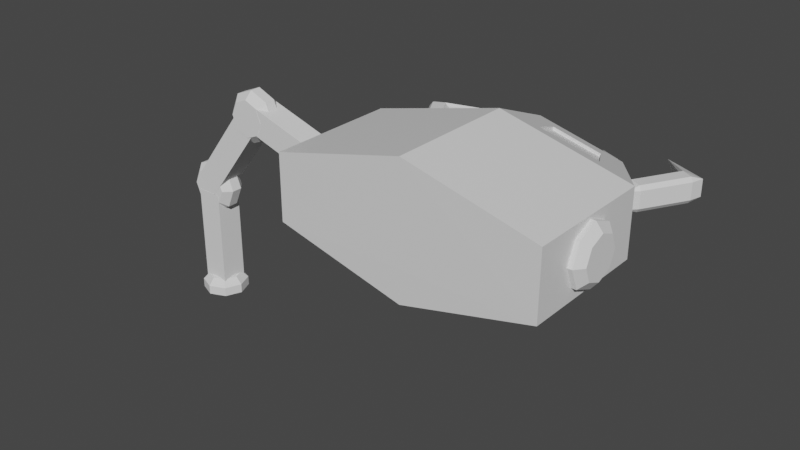# Source: Centipede.blend  (saved by Blender 2.80.75; exported with 4.5.12 LTS)
import bpy
from mathutils import Matrix  # noqa: F401  (used for matrix-valued properties, if any)

bpy.ops.wm.read_factory_settings(use_empty=True)
scene = bpy.context.scene
scene.name = 'Scene'

# ---- collections
col_complete = bpy.data.collections.new('Complete'); scene.collection.children.link(col_complete)
col_test = bpy.data.collections.new('Test'); scene.collection.children.link(col_test)

# ---- materials (node trees are filled in below, after node groups)
mat_material_004 = bpy.data.materials.new('Material.004')
mat_material_004.alpha_threshold = 0.0
mat_material_004.use_transparent_shadow = False
mat_material_004.line_color = (0.0, 0.0, 0.0, 1.0)
mat_material_005 = bpy.data.materials.new('Material.005')
mat_material_005.alpha_threshold = 0.0
mat_material_005.use_transparent_shadow = False
mat_material_005.line_color = (0.0, 0.0, 0.0, 1.0)
mat_material_010 = bpy.data.materials.new('Material.010')
mat_material_010.alpha_threshold = 0.0
mat_material_010.use_transparent_shadow = False
mat_material_010.line_color = (0.0, 0.0, 0.0, 1.0)
mat_material_011 = bpy.data.materials.new('Material.011')
mat_material_011.alpha_threshold = 0.0
mat_material_011.use_transparent_shadow = False
mat_material_011.line_color = (0.0, 0.0, 0.0, 1.0)
mat_material_007 = bpy.data.materials.new('Material.007')
mat_material_007.alpha_threshold = 0.0
mat_material_007.use_transparent_shadow = False
mat_material_007.line_color = (0.0, 0.0, 0.0, 1.0)
mat_material_006 = bpy.data.materials.new('Material.006')
mat_material_006.alpha_threshold = 0.0
mat_material_006.use_transparent_shadow = False
mat_material_006.line_color = (0.0, 0.0, 0.0, 1.0)
mat_material_008 = bpy.data.materials.new('Material.008')
mat_material_008.alpha_threshold = 0.0
mat_material_008.use_transparent_shadow = False
mat_material_008.line_color = (0.0, 0.0, 0.0, 1.0)
mat_material_009 = bpy.data.materials.new('Material.009')
mat_material_009.alpha_threshold = 0.0
mat_material_009.use_transparent_shadow = False
mat_material_009.line_color = (0.0, 0.0, 0.0, 1.0)
mat_material_015 = bpy.data.materials.new('Material.015')
mat_material_015.alpha_threshold = 0.0
mat_material_015.use_transparent_shadow = False
mat_material_015.line_color = (0.0, 0.0, 0.0, 1.0)
mat_material_014 = bpy.data.materials.new('Material.014')
mat_material_014.alpha_threshold = 0.0
mat_material_014.use_transparent_shadow = False
mat_material_014.line_color = (0.0, 0.0, 0.0, 1.0)

# ---- material node trees
mat_material_004.use_nodes = True; mat_material_004.node_tree.nodes.clear()
_N = mat_material_004.node_tree.nodes; _L = mat_material_004.node_tree.links
n0 = _N.new('ShaderNodeOutputMaterial'); n0.name = 'Material Output'; n0.location = (300, 300)
n1 = _N.new('ShaderNodeBsdfPrincipled'); n1.name = 'Principled BSDF'; n1.location = (10, 300)
n1.distribution = 'GGX'
n1.subsurface_method = 'BURLEY'
n1.inputs[2].default_value = 0.4
n1.inputs[3].default_value = 1.45
n1.inputs[27].default_value = (0.0, 0.0, 0.0, 1.0)
n1.inputs[28].default_value = 1.0
_L.new(n1.outputs[0], n0.inputs[0])
n0.is_active_output = True
mat_material_005.use_nodes = True; mat_material_005.node_tree.nodes.clear()
_N = mat_material_005.node_tree.nodes; _L = mat_material_005.node_tree.links
n0 = _N.new('ShaderNodeOutputMaterial'); n0.name = 'Material Output'; n0.location = (300, 300)
n1 = _N.new('ShaderNodeBsdfPrincipled'); n1.name = 'Principled BSDF'; n1.location = (10, 300)
n1.distribution = 'GGX'
n1.subsurface_method = 'BURLEY'
n1.inputs[2].default_value = 0.4
n1.inputs[3].default_value = 1.45
n1.inputs[27].default_value = (0.0, 0.0, 0.0, 1.0)
n1.inputs[28].default_value = 1.0
_L.new(n1.outputs[0], n0.inputs[0])
n0.is_active_output = True
mat_material_010.use_nodes = True; mat_material_010.node_tree.nodes.clear()
_N = mat_material_010.node_tree.nodes; _L = mat_material_010.node_tree.links
n0 = _N.new('ShaderNodeOutputMaterial'); n0.name = 'Material Output'; n0.location = (300, 300)
n1 = _N.new('ShaderNodeBsdfPrincipled'); n1.name = 'Principled BSDF'; n1.location = (10, 300)
n1.distribution = 'GGX'
n1.subsurface_method = 'BURLEY'
n1.inputs[2].default_value = 0.4
n1.inputs[3].default_value = 1.45
n1.inputs[27].default_value = (0.0, 0.0, 0.0, 1.0)
n1.inputs[28].default_value = 1.0
_L.new(n1.outputs[0], n0.inputs[0])
n0.is_active_output = True
mat_material_011.use_nodes = True; mat_material_011.node_tree.nodes.clear()
_N = mat_material_011.node_tree.nodes; _L = mat_material_011.node_tree.links
n0 = _N.new('ShaderNodeOutputMaterial'); n0.name = 'Material Output'; n0.location = (300, 300)
n1 = _N.new('ShaderNodeBsdfPrincipled'); n1.name = 'Principled BSDF'; n1.location = (10, 300)
n1.distribution = 'GGX'
n1.subsurface_method = 'BURLEY'
n1.inputs[2].default_value = 0.4
n1.inputs[3].default_value = 1.45
n1.inputs[27].default_value = (0.0, 0.0, 0.0, 1.0)
n1.inputs[28].default_value = 1.0
_L.new(n1.outputs[0], n0.inputs[0])
n0.is_active_output = True
mat_material_007.use_nodes = True; mat_material_007.node_tree.nodes.clear()
_N = mat_material_007.node_tree.nodes; _L = mat_material_007.node_tree.links
n0 = _N.new('ShaderNodeOutputMaterial'); n0.name = 'Material Output'; n0.location = (300, 300)
n1 = _N.new('ShaderNodeBsdfPrincipled'); n1.name = 'Principled BSDF'; n1.location = (10, 300)
n1.distribution = 'GGX'
n1.subsurface_method = 'BURLEY'
n1.inputs[2].default_value = 0.4
n1.inputs[3].default_value = 1.45
n1.inputs[27].default_value = (0.0, 0.0, 0.0, 1.0)
n1.inputs[28].default_value = 1.0
_L.new(n1.outputs[0], n0.inputs[0])
n0.is_active_output = True
mat_material_006.use_nodes = True; mat_material_006.node_tree.nodes.clear()
_N = mat_material_006.node_tree.nodes; _L = mat_material_006.node_tree.links
n0 = _N.new('ShaderNodeOutputMaterial'); n0.name = 'Material Output'; n0.location = (300, 300)
n1 = _N.new('ShaderNodeBsdfPrincipled'); n1.name = 'Principled BSDF'; n1.location = (10, 300)
n1.distribution = 'GGX'
n1.subsurface_method = 'BURLEY'
n1.inputs[2].default_value = 0.4
n1.inputs[3].default_value = 1.45
n1.inputs[27].default_value = (0.0, 0.0, 0.0, 1.0)
n1.inputs[28].default_value = 1.0
_L.new(n1.outputs[0], n0.inputs[0])
n0.is_active_output = True
mat_material_008.use_nodes = True; mat_material_008.node_tree.nodes.clear()
_N = mat_material_008.node_tree.nodes; _L = mat_material_008.node_tree.links
n0 = _N.new('ShaderNodeOutputMaterial'); n0.name = 'Material Output'; n0.location = (300, 300)
n1 = _N.new('ShaderNodeBsdfPrincipled'); n1.name = 'Principled BSDF'; n1.location = (10, 300)
n1.distribution = 'GGX'
n1.subsurface_method = 'BURLEY'
n1.inputs[2].default_value = 0.4
n1.inputs[3].default_value = 1.45
n1.inputs[27].default_value = (0.0, 0.0, 0.0, 1.0)
n1.inputs[28].default_value = 1.0
_L.new(n1.outputs[0], n0.inputs[0])
n0.is_active_output = True
mat_material_009.use_nodes = True; mat_material_009.node_tree.nodes.clear()
_N = mat_material_009.node_tree.nodes; _L = mat_material_009.node_tree.links
n0 = _N.new('ShaderNodeOutputMaterial'); n0.name = 'Material Output'; n0.location = (300, 300)
n1 = _N.new('ShaderNodeBsdfPrincipled'); n1.name = 'Principled BSDF'; n1.location = (10, 300)
n1.distribution = 'GGX'
n1.subsurface_method = 'BURLEY'
n1.inputs[2].default_value = 0.4
n1.inputs[3].default_value = 1.45
n1.inputs[27].default_value = (0.0, 0.0, 0.0, 1.0)
n1.inputs[28].default_value = 1.0
_L.new(n1.outputs[0], n0.inputs[0])
n0.is_active_output = True
mat_material_015.use_nodes = True; mat_material_015.node_tree.nodes.clear()
_N = mat_material_015.node_tree.nodes; _L = mat_material_015.node_tree.links
n0 = _N.new('ShaderNodeOutputMaterial'); n0.name = 'Material Output'; n0.location = (300, 300)
n1 = _N.new('ShaderNodeBsdfPrincipled'); n1.name = 'Principled BSDF'; n1.location = (10, 300)
n1.distribution = 'GGX'
n1.subsurface_method = 'BURLEY'
n1.inputs[2].default_value = 0.4
n1.inputs[3].default_value = 1.45
n1.inputs[27].default_value = (0.0, 0.0, 0.0, 1.0)
n1.inputs[28].default_value = 1.0
_L.new(n1.outputs[0], n0.inputs[0])
n0.is_active_output = True
mat_material_014.use_nodes = True; mat_material_014.node_tree.nodes.clear()
_N = mat_material_014.node_tree.nodes; _L = mat_material_014.node_tree.links
n0 = _N.new('ShaderNodeOutputMaterial'); n0.name = 'Material Output'; n0.location = (300, 300)
n1 = _N.new('ShaderNodeBsdfPrincipled'); n1.name = 'Principled BSDF'; n1.location = (10, 300)
n1.distribution = 'GGX'
n1.subsurface_method = 'BURLEY'
n1.inputs[2].default_value = 0.4
n1.inputs[3].default_value = 1.45
n1.inputs[27].default_value = (0.0, 0.0, 0.0, 1.0)
n1.inputs[28].default_value = 1.0
_L.new(n1.outputs[0], n0.inputs[0])
n0.is_active_output = True

# ---- world
world_world = bpy.data.worlds.new('World'); scene.world = world_world
world_world.use_nodes = True; world_world.node_tree.nodes.clear()
_N = world_world.node_tree.nodes; _L = world_world.node_tree.links
n0 = _N.new('ShaderNodeOutputWorld'); n0.name = 'World Output'; n0.location = (300, 300)
n1 = _N.new('ShaderNodeBackground'); n1.name = 'Background'; n1.location = (10, 300)
n1.inputs[0].default_value = (0.05088, 0.05088, 0.05088, 1.0)
_L.new(n1.outputs[0], n0.inputs[0])
n0.is_active_output = True
world_world.color = (0.05088, 0.05088, 0.05088)
world_world.use_sun_shadow = False
world_world.sun_shadow_jitter_overblur = 0.0

# ---- meshes
me_cone_002 = bpy.data.meshes.new('Cone.002')
me_cone_002.from_pydata([(0.0, 1.0, 0.2), (0.7071, 0.7071, 0.2), (1.0, -4.371e-08, 0.2), (0.7071, -0.7071, 0.2), (-8.742e-08, -1.0, 0.2), (-0.7071, -0.7071, 0.2), (-1.0, 1.192e-08, 0.2), (-0.7071, 0.7071, 0.2), (-8.521e-08, 0.7113, 0.5), (0.503, 0.503, 0.5), (0.7113, -2.263e-07, 0.5), (0.503, -0.503, 0.5), (-1.474e-07, -0.7113, 0.5), (-0.503, -0.503, 0.5), (-0.7113, -1.868e-07, 0.5), (-0.503, 0.503, 0.5), (5.96e-08, 1.0, -0.2), (0.7071, 0.7071, -0.2), (1.0, -4.371e-08, -0.2), (0.7071, -0.7071, -0.2), (-2.782e-08, -1.0, -0.2), (-0.7071, -0.7071, -0.2), (-1.0, 1.192e-08, -0.2), (-0.7071, 0.7071, -0.2), (-8.521e-08, 0.7113, -0.5), (0.503, 0.503, -0.5), (0.7113, -2.263e-07, -0.5), (0.503, -0.503, -0.5), (-1.474e-07, -0.7113, -0.5), (-0.503, -0.503, -0.5), (-0.7113, -1.868e-07, -0.5), (-0.503, 0.503, -0.5)], [], [(3, 11, 12, 4), (18, 26, 25, 17), (2, 10, 11, 3), (1, 9, 10, 2), (7, 15, 8, 0), (6, 14, 15, 7), (5, 13, 14, 6), (0, 8, 9, 1), (4, 12, 13, 5), (6, 22, 21, 5), (4, 20, 19, 3), (2, 18, 17, 1), (7, 23, 22, 6), (5, 21, 20, 4), (3, 19, 18, 2), (1, 17, 16, 0), (0, 16, 23, 7), (24, 25, 26, 27, 28, 29, 30, 31), (20, 28, 27, 19), (22, 30, 29, 21), (16, 24, 31, 23), (17, 25, 24, 16), (19, 27, 26, 18), (21, 29, 28, 20), (23, 31, 30, 22), (8, 15, 14, 13, 12, 11, 10, 9)])
_uv = me_cone_002.uv_layers.new(name='UVMap')
_uv.uv.foreach_set('vector', [0.4197, 0.08029, 0.4197, 0.08029, 0.25, 0.01, 0.25, 0.01, 0.99, 0.25, 0.9197, 0.4197, 0.4197, 0.4197, 0.49, 0.25, 0.49, 0.25, 0.49, 0.25, 0.4197, 0.08029, 0.4197, 0.08029, 0.4197, 0.4197, 0.4197, 0.4197, 0.49, 0.25, 0.49, 0.25, 0.08029, 0.4197, 0.08029, 0.4197, 0.25, 0.49, 0.25, 0.49, 0.01, 0.25, 0.01, 0.25, 0.08029, 0.4197, 0.08029, 0.4197, 0.08029, 0.08029, 0.08029, 0.08029, 0.01, 0.25, 0.01, 0.25, 0.25, 0.49, 0.25, 0.49, 0.4197, 0.4197, 0.4197, 0.4197, 0.25, 0.01, 0.25, 0.01, 0.08029, 0.08029, 0.08029, 0.08029, 0.01, 0.25, 0.01, 0.25, 0.08029, 0.08029, 0.08029, 0.08029, 0.25, 0.01, 0.25, 0.01, 0.4197, 0.08029, 0.4197, 0.08029, 0.49, 0.25, 0.49, 0.25, 0.4197, 0.4197, 0.4197, 0.4197, 0.08029, 0.4197, 0.08029, 0.4197, 0.01, 0.25, 0.01, 0.25, 0.08029, 0.08029, 0.08029, 0.08029, 0.25, 0.01, 0.25, 0.01, 0.4197, 0.08029, 0.4197, 0.08029, 0.49, 0.25, 0.49, 0.25, 0.4197, 0.4197, 0.4197, 0.4197, 0.25, 0.49, 0.25, 0.49, 0.25, 0.49, 0.25, 0.49, 0.08029, 0.4197, 0.08029, 0.4197, 0.75, 0.49, 0.9197, 0.4197, 0.99, 0.25, 0.9197, 0.08029, 0.75, 0.01, 0.5803, 0.08029, 0.51, 0.25, 0.5803, 0.4197, 0.75, 0.01, 0.9197, 0.08029, 0.4197, 0.08029, 0.25, 0.01, 0.51, 0.25, 0.5803, 0.08029, 0.08029, 0.08029, 0.01, 0.25, 0.75, 0.49, 0.5803, 0.4197, 0.08029, 0.4197, 0.25, 0.49, 0.9197, 0.4197, 0.75, 0.49, 0.25, 0.49, 0.4197, 0.4197, 0.9197, 0.08029, 0.99, 0.25, 0.49, 0.25, 0.4197, 0.08029, 0.5803, 0.08029, 0.75, 0.01, 0.25, 0.01, 0.08029, 0.08029, 0.5803, 0.4197, 0.51, 0.25, 0.01, 0.25, 0.08029, 0.4197, 0.25, 0.49, 0.08029, 0.4197, 0.01, 0.25, 0.08029, 0.08029, 0.25, 0.01, 0.4197, 0.08029, 0.49, 0.25, 0.4197, 0.4197])
me_cone_002.use_remesh_preserve_volume = False
me_cone_002.use_remesh_preserve_attributes = False
me_cone_002.use_mirror_vertex_groups = False
me_cone_002.update()
me_cube_004 = bpy.data.meshes.new('Cube.004')
me_cube_004.from_pydata([(-1.0, -1.0, -1.0), (-1.0, -1.0, 1.0), (-1.0, 1.0, -1.0), (-1.0, 1.0, 1.0), (1.0, -1.0, -1.0), (1.0, -1.0, 1.0), (1.0, 1.0, -1.0), (1.0, 1.0, 1.0)], [], [(0, 1, 3, 2), (2, 3, 7, 6), (6, 7, 5, 4), (4, 5, 1, 0), (2, 6, 4, 0), (7, 3, 1, 5)])
_uv = me_cube_004.uv_layers.new(name='UVMap')
_uv.uv.foreach_set('vector', [0.375, 0.0, 0.625, 0.0, 0.625, 0.25, 0.375, 0.25, 0.375, 0.25, 0.625, 0.25, 0.625, 0.5, 0.375, 0.5, 0.375, 0.5, 0.625, 0.5, 0.625, 0.75, 0.375, 0.75, 0.375, 0.75, 0.625, 0.75, 0.625, 1.0, 0.375, 1.0, 0.125, 0.5, 0.375, 0.5, 0.375, 0.75, 0.125, 0.75, 0.625, 0.5, 0.875, 0.5, 0.875, 0.75, 0.625, 0.75])
me_cube_004.use_remesh_preserve_volume = False
me_cube_004.use_remesh_preserve_attributes = False
me_cube_004.use_mirror_vertex_groups = False
me_cube_004.update()
me_cube_005 = bpy.data.meshes.new('Cube.005')
me_cube_005.from_pydata([(0.0, 1.0, 1.0), (0.0, -1.0, 1.0), (0.0, 1.0, 1.0), (0.0, -1.0, 1.0), (0.0, 1.0, -1.0), (0.0, -1.0, -1.0), (2.0, -1.0, -0.5), (2.0, 1.0, -0.5), (-2.0, -0.9996, -0.5), (-2.0, 1.0, -0.5), (-2.0, -0.9996, 0.5), (-2.0, 0.9996, 0.5), (2.0, -1.0, 0.5), (2.0, 1.009, 0.5)], [], [(0, 1, 12, 13), (8, 9, 4, 5), (4, 7, 6, 5), (9, 8, 10, 11), (3, 2, 11, 10), (1, 0, 2, 3), (13, 7, 4, 9, 11, 2, 0), (1, 3, 10, 8, 5, 6, 12), (7, 13, 12, 6)])
me_cube_005.polygons.foreach_set('material_index', [0, 1, 1, 1, 0, 0, 0, 0, 1])
_uv = me_cube_005.uv_layers.new(name='UVMap')
_uv.uv.foreach_set('vector', [0.0, 0.0, 0.0, 0.0, 0.0, 0.0, 0.0, 0.0, 0.375, 0.75, 0.375, 0.5, 0.625, 0.25, 0.625, 0.0, 0.375, 0.25, 0.0, 0.0, 0.0, 0.0, 0.375, 0.0, 0.375, 0.5, 0.375, 0.75, 0.375, 0.75, 0.375, 0.5, 0.0, 0.0, 0.0, 0.0, 0.375, 0.5, 0.375, 0.75, 0.0, 0.0, 0.0, 0.0, 0.0, 0.0, 0.0, 0.0, 0.0, 0.0, 0.0, 0.0, 0.375, 0.25, 0.375, 0.5, 0.375, 0.5, 0.0, 0.0, 0.0, 0.0, 0.0, 0.0, 0.0, 0.0, 0.375, 0.75, 0.375, 0.75, 0.375, 0.0, 0.0, 0.0, 0.0, 0.0, 0.0, 0.0, 0.0, 0.0, 0.0, 0.0, 0.0, 0.0])
me_cube_005.materials.append(mat_material_004)
me_cube_005.materials.append(mat_material_005)
me_cube_005.use_remesh_preserve_volume = False
me_cube_005.use_remesh_preserve_attributes = False
me_cube_005.use_mirror_vertex_groups = False
me_cube_005.update()
me_cone_003 = bpy.data.meshes.new('Cone.003')
me_cone_003.from_pydata([(-1.524e-06, 1.0, 0.1999), (0.7073, 0.7071, 0.2078), (1.0, -4.371e-08, 0.211), (0.7073, -0.7071, 0.2078), (-1.611e-06, -1.0, 0.1999), (-0.7073, -0.7071, 0.1921), (-1.0, 1.192e-08, 0.1889), (-0.7073, 0.7071, 0.1921), (-3.894e-06, 0.7113, 0.4999), (0.5031, 0.503, 0.5054), (0.7115, -2.263e-07, 0.5077), (0.5031, -0.503, 0.5054), (-3.957e-06, -0.7113, 0.4999), (-0.5031, -0.503, 0.4943), (-0.7115, -1.868e-07, 0.492), (-0.5031, 0.503, 0.4943), (1.583e-06, 1.0, -0.1999), (0.7073, 0.7071, -0.1921), (1.0, -4.371e-08, -0.1889), (0.7073, -0.7071, -0.1921), (1.496e-06, -1.0, -0.1999), (-0.7073, -0.7071, -0.2078), (-1.0, 1.192e-08, -0.211), (-0.7073, 0.7071, -0.2078), (3.724e-06, 0.7113, -0.4999), (0.5031, 0.503, -0.4943), (0.7115, -2.263e-07, -0.492), (0.5031, -0.503, -0.4943), (3.662e-06, -0.7113, -0.4999), (-0.5031, -0.503, -0.5054), (-0.7115, -1.868e-07, -0.5077), (-0.5031, 0.503, -0.5054)], [], [(3, 11, 12, 4), (18, 26, 25, 17), (2, 10, 11, 3), (1, 9, 10, 2), (7, 15, 8, 0), (6, 14, 15, 7), (5, 13, 14, 6), (0, 8, 9, 1), (4, 12, 13, 5), (6, 22, 21, 5), (4, 20, 19, 3), (2, 18, 17, 1), (7, 23, 22, 6), (5, 21, 20, 4), (3, 19, 18, 2), (1, 17, 16, 0), (0, 16, 23, 7), (24, 25, 26, 27, 28, 29, 30, 31), (20, 28, 27, 19), (22, 30, 29, 21), (16, 24, 31, 23), (17, 25, 24, 16), (19, 27, 26, 18), (21, 29, 28, 20), (23, 31, 30, 22), (8, 15, 14, 13, 12, 11, 10, 9)])
_uv = me_cone_003.uv_layers.new(name='UVMap')
_uv.uv.foreach_set('vector', [0.4197, 0.08029, 0.4197, 0.08029, 0.25, 0.01, 0.25, 0.01, 0.99, 0.25, 0.9197, 0.4197, 0.4197, 0.4197, 0.49, 0.25, 0.49, 0.25, 0.49, 0.25, 0.4197, 0.08029, 0.4197, 0.08029, 0.4197, 0.4197, 0.4197, 0.4197, 0.49, 0.25, 0.49, 0.25, 0.08029, 0.4197, 0.08029, 0.4197, 0.25, 0.49, 0.25, 0.49, 0.01, 0.25, 0.01, 0.25, 0.08029, 0.4197, 0.08029, 0.4197, 0.08029, 0.08029, 0.08029, 0.08029, 0.01, 0.25, 0.01, 0.25, 0.25, 0.49, 0.25, 0.49, 0.4197, 0.4197, 0.4197, 0.4197, 0.25, 0.01, 0.25, 0.01, 0.08029, 0.08029, 0.08029, 0.08029, 0.01, 0.25, 0.01, 0.25, 0.08029, 0.08029, 0.08029, 0.08029, 0.25, 0.01, 0.25, 0.01, 0.4197, 0.08029, 0.4197, 0.08029, 0.49, 0.25, 0.49, 0.25, 0.4197, 0.4197, 0.4197, 0.4197, 0.08029, 0.4197, 0.08029, 0.4197, 0.01, 0.25, 0.01, 0.25, 0.08029, 0.08029, 0.08029, 0.08029, 0.25, 0.01, 0.25, 0.01, 0.4197, 0.08029, 0.4197, 0.08029, 0.49, 0.25, 0.49, 0.25, 0.4197, 0.4197, 0.4197, 0.4197, 0.25, 0.49, 0.25, 0.49, 0.25, 0.49, 0.25, 0.49, 0.08029, 0.4197, 0.08029, 0.4197, 0.75, 0.49, 0.9197, 0.4197, 0.99, 0.25, 0.9197, 0.08029, 0.75, 0.01, 0.5803, 0.08029, 0.51, 0.25, 0.5803, 0.4197, 0.75, 0.01, 0.9197, 0.08029, 0.4197, 0.08029, 0.25, 0.01, 0.51, 0.25, 0.5803, 0.08029, 0.08029, 0.08029, 0.01, 0.25, 0.75, 0.49, 0.5803, 0.4197, 0.08029, 0.4197, 0.25, 0.49, 0.9197, 0.4197, 0.75, 0.49, 0.25, 0.49, 0.4197, 0.4197, 0.9197, 0.08029, 0.99, 0.25, 0.49, 0.25, 0.4197, 0.08029, 0.5803, 0.08029, 0.75, 0.01, 0.25, 0.01, 0.08029, 0.08029, 0.5803, 0.4197, 0.51, 0.25, 0.01, 0.25, 0.08029, 0.4197, 0.25, 0.49, 0.08029, 0.4197, 0.01, 0.25, 0.08029, 0.08029, 0.25, 0.01, 0.4197, 0.08029, 0.49, 0.25, 0.4197, 0.4197])
me_cone_003.use_remesh_preserve_volume = False
me_cone_003.use_remesh_preserve_attributes = False
me_cone_003.use_mirror_vertex_groups = False
me_cone_003.update()
me_cube_006 = bpy.data.meshes.new('Cube.006')
me_cube_006.from_pydata([(-1.0, -1.0, -1.0), (-1.0, -1.0, 1.0), (-1.0, 1.0, -1.0), (-1.0, 1.0, 1.0), (1.0, -1.0, -1.0), (1.0, -1.0, 1.0), (1.0, 1.0, -1.0), (1.0, 1.0, 1.0)], [], [(0, 1, 3, 2), (2, 3, 7, 6), (6, 7, 5, 4), (4, 5, 1, 0), (2, 6, 4, 0), (7, 3, 1, 5)])
_uv = me_cube_006.uv_layers.new(name='UVMap')
_uv.uv.foreach_set('vector', [0.375, 0.0, 0.625, 0.0, 0.625, 0.25, 0.375, 0.25, 0.375, 0.25, 0.625, 0.25, 0.625, 0.5, 0.375, 0.5, 0.375, 0.5, 0.625, 0.5, 0.625, 0.75, 0.375, 0.75, 0.375, 0.75, 0.625, 0.75, 0.625, 1.0, 0.375, 1.0, 0.125, 0.5, 0.375, 0.5, 0.375, 0.75, 0.125, 0.75, 0.625, 0.5, 0.875, 0.5, 0.875, 0.75, 0.625, 0.75])
me_cube_006.use_remesh_preserve_volume = False
me_cube_006.use_remesh_preserve_attributes = False
me_cube_006.use_mirror_vertex_groups = False
me_cube_006.update()
me_cone_005 = bpy.data.meshes.new('Cone.005')
me_cone_005.from_pydata([(0.0, 1.0, 0.2), (0.7071, 0.7071, 0.2), (1.0, -4.371e-08, 0.2), (0.7071, -0.7071, 0.2), (-8.742e-08, -1.0, 0.2), (-0.7071, -0.7071, 0.2), (-1.0, 1.192e-08, 0.2), (-0.7071, 0.7071, 0.2), (-8.521e-08, 0.7113, 0.5), (0.503, 0.503, 0.5), (0.7113, -2.263e-07, 0.5), (0.503, -0.503, 0.5), (-1.474e-07, -0.7113, 0.5), (-0.503, -0.503, 0.5), (-0.7113, -1.868e-07, 0.5), (-0.503, 0.503, 0.5), (5.96e-08, 1.0, -0.2), (0.7071, 0.7071, -0.2), (1.0, -4.371e-08, -0.2), (0.7071, -0.7071, -0.2), (-2.782e-08, -1.0, -0.2), (-0.7071, -0.7071, -0.2), (-1.0, 1.192e-08, -0.2), (-0.7071, 0.7071, -0.2)], [], [(3, 11, 12, 4), (2, 10, 11, 3), (1, 9, 10, 2), (7, 15, 8, 0), (6, 14, 15, 7), (5, 13, 14, 6), (0, 8, 9, 1), (4, 12, 13, 5), (6, 22, 21, 5), (4, 20, 19, 3), (2, 18, 17, 1), (7, 23, 22, 6), (5, 21, 20, 4), (3, 19, 18, 2), (1, 17, 16, 0), (0, 16, 23, 7), (16, 17, 18, 19, 20, 21, 22, 23), (8, 15, 14, 13, 12, 11, 10, 9)])
_uv = me_cone_005.uv_layers.new(name='UVMap')
_uv.uv.foreach_set('vector', [0.4197, 0.08029, 0.4197, 0.08029, 0.25, 0.01, 0.25, 0.01, 0.49, 0.25, 0.49, 0.25, 0.4197, 0.08029, 0.4197, 0.08029, 0.4197, 0.4197, 0.4197, 0.4197, 0.49, 0.25, 0.49, 0.25, 0.08029, 0.4197, 0.08029, 0.4197, 0.25, 0.49, 0.25, 0.49, 0.01, 0.25, 0.01, 0.25, 0.08029, 0.4197, 0.08029, 0.4197, 0.08029, 0.08029, 0.08029, 0.08029, 0.01, 0.25, 0.01, 0.25, 0.25, 0.49, 0.25, 0.49, 0.4197, 0.4197, 0.4197, 0.4197, 0.25, 0.01, 0.25, 0.01, 0.08029, 0.08029, 0.08029, 0.08029, 0.01, 0.25, 0.01, 0.25, 0.08029, 0.08029, 0.08029, 0.08029, 0.25, 0.01, 0.25, 0.01, 0.4197, 0.08029, 0.4197, 0.08029, 0.49, 0.25, 0.49, 0.25, 0.4197, 0.4197, 0.4197, 0.4197, 0.08029, 0.4197, 0.08029, 0.4197, 0.01, 0.25, 0.01, 0.25, 0.08029, 0.08029, 0.08029, 0.08029, 0.25, 0.01, 0.25, 0.01, 0.4197, 0.08029, 0.4197, 0.08029, 0.49, 0.25, 0.49, 0.25, 0.4197, 0.4197, 0.4197, 0.4197, 0.25, 0.49, 0.25, 0.49, 0.25, 0.49, 0.25, 0.49, 0.08029, 0.4197, 0.08029, 0.4197, 0.25, 0.49, 0.4197, 0.4197, 0.49, 0.25, 0.4197, 0.08029, 0.25, 0.01, 0.08029, 0.08029, 0.01, 0.25, 0.08029, 0.4197, 0.25, 0.49, 0.08029, 0.4197, 0.01, 0.25, 0.08029, 0.08029, 0.25, 0.01, 0.4197, 0.08029, 0.49, 0.25, 0.4197, 0.4197])
me_cone_005.use_remesh_preserve_volume = False
me_cone_005.use_remesh_preserve_attributes = False
me_cone_005.use_mirror_vertex_groups = False
me_cone_005.update()
me_cone_007 = bpy.data.meshes.new('Cone.007')
me_cone_007.from_pydata([(-1.524e-06, 1.0, 0.1999), (0.7073, 0.7071, 0.2078), (1.0, -4.371e-08, 0.211), (0.7073, -0.7071, 0.2078), (-1.611e-06, -1.0, 0.1999), (-0.7073, -0.7071, 0.1921), (-1.0, 1.192e-08, 0.1889), (-0.7073, 0.7071, 0.1921), (-3.894e-06, 0.7113, 0.4999), (0.5031, 0.503, 0.5054), (0.7115, -2.263e-07, 0.5077), (0.5031, -0.503, 0.5054), (-3.957e-06, -0.7113, 0.4999), (-0.5031, -0.503, 0.4943), (-0.7115, -1.868e-07, 0.492), (-0.5031, 0.503, 0.4943), (1.583e-06, 1.0, -0.1999), (0.7073, 0.7071, -0.1921), (1.0, -4.371e-08, -0.1889), (0.7073, -0.7071, -0.1921), (1.496e-06, -1.0, -0.1999), (-0.7073, -0.7071, -0.2078), (-1.0, 1.192e-08, -0.211), (-0.7073, 0.7071, -0.2078), (3.724e-06, 0.7113, -0.4999), (0.5031, 0.503, -0.4943), (0.7115, -2.263e-07, -0.492), (0.5031, -0.503, -0.4943), (3.662e-06, -0.7113, -0.4999), (-0.5031, -0.503, -0.5054), (-0.7115, -1.868e-07, -0.5077), (-0.5031, 0.503, -0.5054)], [], [(3, 11, 12, 4), (18, 26, 25, 17), (2, 10, 11, 3), (1, 9, 10, 2), (7, 15, 8, 0), (6, 14, 15, 7), (5, 13, 14, 6), (0, 8, 9, 1), (4, 12, 13, 5), (6, 22, 21, 5), (4, 20, 19, 3), (2, 18, 17, 1), (7, 23, 22, 6), (5, 21, 20, 4), (3, 19, 18, 2), (1, 17, 16, 0), (0, 16, 23, 7), (24, 25, 26, 27, 28, 29, 30, 31), (20, 28, 27, 19), (22, 30, 29, 21), (16, 24, 31, 23), (17, 25, 24, 16), (19, 27, 26, 18), (21, 29, 28, 20), (23, 31, 30, 22), (8, 15, 14, 13, 12, 11, 10, 9)])
_uv = me_cone_007.uv_layers.new(name='UVMap')
_uv.uv.foreach_set('vector', [0.4197, 0.08029, 0.4197, 0.08029, 0.25, 0.01, 0.25, 0.01, 0.99, 0.25, 0.9197, 0.4197, 0.4197, 0.4197, 0.49, 0.25, 0.49, 0.25, 0.49, 0.25, 0.4197, 0.08029, 0.4197, 0.08029, 0.4197, 0.4197, 0.4197, 0.4197, 0.49, 0.25, 0.49, 0.25, 0.08029, 0.4197, 0.08029, 0.4197, 0.25, 0.49, 0.25, 0.49, 0.01, 0.25, 0.01, 0.25, 0.08029, 0.4197, 0.08029, 0.4197, 0.08029, 0.08029, 0.08029, 0.08029, 0.01, 0.25, 0.01, 0.25, 0.25, 0.49, 0.25, 0.49, 0.4197, 0.4197, 0.4197, 0.4197, 0.25, 0.01, 0.25, 0.01, 0.08029, 0.08029, 0.08029, 0.08029, 0.01, 0.25, 0.01, 0.25, 0.08029, 0.08029, 0.08029, 0.08029, 0.25, 0.01, 0.25, 0.01, 0.4197, 0.08029, 0.4197, 0.08029, 0.49, 0.25, 0.49, 0.25, 0.4197, 0.4197, 0.4197, 0.4197, 0.08029, 0.4197, 0.08029, 0.4197, 0.01, 0.25, 0.01, 0.25, 0.08029, 0.08029, 0.08029, 0.08029, 0.25, 0.01, 0.25, 0.01, 0.4197, 0.08029, 0.4197, 0.08029, 0.49, 0.25, 0.49, 0.25, 0.4197, 0.4197, 0.4197, 0.4197, 0.25, 0.49, 0.25, 0.49, 0.25, 0.49, 0.25, 0.49, 0.08029, 0.4197, 0.08029, 0.4197, 0.75, 0.49, 0.9197, 0.4197, 0.99, 0.25, 0.9197, 0.08029, 0.75, 0.01, 0.5803, 0.08029, 0.51, 0.25, 0.5803, 0.4197, 0.75, 0.01, 0.9197, 0.08029, 0.4197, 0.08029, 0.25, 0.01, 0.51, 0.25, 0.5803, 0.08029, 0.08029, 0.08029, 0.01, 0.25, 0.75, 0.49, 0.5803, 0.4197, 0.08029, 0.4197, 0.25, 0.49, 0.9197, 0.4197, 0.75, 0.49, 0.25, 0.49, 0.4197, 0.4197, 0.9197, 0.08029, 0.99, 0.25, 0.49, 0.25, 0.4197, 0.08029, 0.5803, 0.08029, 0.75, 0.01, 0.25, 0.01, 0.08029, 0.08029, 0.5803, 0.4197, 0.51, 0.25, 0.01, 0.25, 0.08029, 0.4197, 0.25, 0.49, 0.08029, 0.4197, 0.01, 0.25, 0.08029, 0.08029, 0.25, 0.01, 0.4197, 0.08029, 0.49, 0.25, 0.4197, 0.4197])
me_cone_007.use_remesh_preserve_volume = False
me_cone_007.use_remesh_preserve_attributes = False
me_cone_007.use_mirror_vertex_groups = False
me_cone_007.update()
me_cube_011 = bpy.data.meshes.new('Cube.011')
me_cube_011.from_pydata([(-0.003516, 0.7886, 1.0), (-0.003516, 0.7886, 1.0), (-0.003516, 0.7886, -1.0), (1.241, 0.7886, -0.5), (-1.248, 0.789, -0.5), (-1.248, 0.789, 0.5), (1.241, 0.7886, 0.5), (-0.003516, -0.2115, 0.5873), (-0.003516, -0.2115, -0.5962), (0.801, -0.2115, -0.2729), (-0.8081, -0.2111, -0.2729), (-0.8081, -0.2111, 0.264), (0.801, -0.2115, 0.264), (0.6823, 0.03853, -0.4215), (0.2251, 0.03853, -0.6053), (0.28, 0.5386, -0.7851), (0.8472, 0.5386, -0.5572), (0.2526, 0.2886, -0.6952), (0.3075, 0.7886, -0.875), (0.7647, 0.2886, -0.4893), (1.131, 0.5386, -0.4432), (0.4537, 0.03853, -0.5134), (-0.003516, 0.03853, -0.6972), (0.5636, 0.5386, -0.6711), (0.1976, -0.2115, -0.5154), (-0.003516, 0.5386, -0.8991), (0.9109, 0.03853, -0.3296), (0.5999, -0.2115, -0.3537), (0.9296, 0.7886, -0.625), (-0.003516, 0.2886, -0.7981), (1.021, 0.2886, -0.3864), (0.3988, -0.2115, -0.4345), (0.6186, 0.7886, -0.75), (0.6823, 0.03853, -0.3715), (0.2251, 0.03853, -0.5553), (0.28, 0.5386, -0.7351), (0.8472, 0.5386, -0.5072), (0.2526, 0.2886, -0.6452), (0.7647, 0.2886, -0.4393), (0.4537, 0.03853, -0.4634), (0.5636, 0.5386, -0.6211), (-0.3146, 0.7887, -0.875), (-0.6256, 0.7888, -0.75), (-0.9366, 0.7889, -0.625), (-0.2047, -0.2114, -0.5154), (-0.4058, -0.2113, -0.4345), (-0.6069, -0.2112, -0.3537), (-0.918, 0.03894, -0.3296), (-1.028, 0.289, -0.3864), (-1.138, 0.539, -0.4432), (-0.2871, 0.5387, -0.7851), (-0.2596, 0.2887, -0.6952), (-0.2321, 0.03863, -0.6053), (-0.5706, 0.5388, -0.6711), (-0.4607, 0.03873, -0.5134), (-0.8542, 0.5389, -0.5572), (-0.7718, 0.2889, -0.4893), (-0.6894, 0.03884, -0.4215), (-0.2871, 0.5387, -0.7351), (-0.2596, 0.2887, -0.6452), (-0.2321, 0.03863, -0.5553), (-0.5706, 0.5388, -0.6211), (-0.5157, 0.2888, -0.5423), (-0.4607, 0.03873, -0.4634), (-0.8542, 0.5389, -0.5072), (-0.7718, 0.2889, -0.4393), (-0.6894, 0.03884, -0.3715), (-0.003516, 0.2886, 0.8172), (-1.028, 0.289, 0.4055), (1.021, 0.2886, 0.4055), (-0.4058, -0.2113, 0.4257), (0.6186, 0.7886, 0.75), (-0.6256, 0.7888, 0.75), (0.3988, -0.2115, 0.4257), (-0.9366, 0.7889, 0.625), (0.9296, 0.7886, 0.625), (-0.6069, -0.2112, 0.3448), (0.9109, 0.03853, 0.3426), (-0.918, 0.03894, 0.3426), (-0.003516, 0.03853, 0.7101), (0.5999, -0.2115, 0.3448), (-0.3146, 0.7887, 0.875), (0.3075, 0.7886, 0.875), (-0.2047, -0.2114, 0.5065), (1.131, 0.5386, 0.4528), (-1.138, 0.539, 0.4528), (-0.003516, 0.5386, 0.9086), (0.1976, -0.2115, 0.5065), (-0.003516, 0.2886, 0.8172), (0.6823, 0.03853, 0.4345), (0.2251, 0.03853, 0.6182), (0.7647, 0.2886, 0.5084), (0.5087, 0.2886, 0.6114), (0.2526, 0.2886, 0.7143), (0.8472, 0.5386, 0.5667), (0.5636, 0.5386, 0.6807), (0.4537, 0.03853, 0.5264), (0.28, 0.5386, 0.7946), (-0.8542, 0.5389, 0.5667), (-0.5706, 0.5388, 0.6807), (-0.2871, 0.5387, 0.7946), (-0.2596, 0.2887, 0.7143), (-0.4607, 0.03873, 0.5264), (-0.2321, 0.03863, 0.6182), (-0.7718, 0.2889, 0.5084), (-0.6894, 0.03884, 0.4345), (-0.5157, 0.2888, 0.6114), (0.0, -0.2114, -0.4), (0.1757, -0.2114, -0.2828), (0.2484, -0.2114, 3.596e-08), (0.1757, -0.2114, 0.2828), (-2.172e-08, -0.2114, 0.4), (-0.1757, -0.2114, 0.2828), (-0.2484, -0.2114, 1.371e-08), (-0.1757, -0.2114, -0.2828), (-0.3839, -0.3053, 0.06751), (-0.3668, -0.2087, 0.06751), (0.3961, -0.2931, 0.1), (0.3658, -0.2087, 0.06751), (0.383, -0.3053, 0.06751), (0.3658, -0.2087, -0.06751), (0.3961, -0.2931, -0.1), (0.383, -0.3053, -0.06751), (0.5219, -0.6439, 0.1), (0.5088, -0.6561, 0.06751), (-0.397, -0.2931, 0.1), (0.5219, -0.6439, -0.1), (0.3493, -0.9734, 8.205e-08), (0.5088, -0.6561, -0.06751), (0.4506, -0.2424, 0.1), (0.4637, -0.2303, 0.06751), (0.4203, -0.158, 0.06751), (0.4506, -0.2424, -0.1), (0.4203, -0.158, -0.06751), (0.4637, -0.2303, -0.06751), (0.5764, -0.5933, 0.1), (0.6066, -0.6777, 0.06751), (0.5895, -0.5811, 0.06751), (0.5764, -0.5933, -0.1), (0.5895, -0.5811, -0.06751), (0.6066, -0.6777, -0.06751), (-0.3668, -0.2087, -0.06751), (-0.397, -0.2931, -0.1), (-0.3839, -0.3053, -0.06751), (-0.5228, -0.6439, 0.1), (-0.5097, -0.6561, 0.06751), (-0.5228, -0.6439, -0.1), (-0.3503, -0.9734, 8.205e-08), (-0.5097, -0.6561, -0.06751), (-0.4515, -0.2424, 0.1), (-0.4646, -0.2303, 0.06751), (-0.4212, -0.158, 0.06751), (-0.4515, -0.2424, -0.1), (-0.4212, -0.158, -0.06751), (-0.4646, -0.2303, -0.06751), (-0.5773, -0.5933, 0.1), (-0.6076, -0.6777, 0.06751), (-0.5904, -0.5811, 0.06751), (-0.5773, -0.5933, -0.1), (-0.5904, -0.5811, -0.06751), (-0.6076, -0.6777, -0.06751), (-1.367, -0.6899, -0.1273), (-1.335, -0.5078, -0.1273), (-1.31, -0.5308, -0.1886), (-1.335, -0.5078, 0.1273), (-1.367, -0.6899, 0.1273), (-1.31, -0.5308, 0.1886), (-1.098, 0.1537, -0.1273), (-1.016, 0.2899, -0.1273), (-1.073, 0.1307, -0.1886), (-1.016, 0.2899, 0.1273), (-1.098, 0.1537, 0.1273), (-1.073, 0.1307, 0.1886), (-1.183, -0.6492, -0.1273), (-0.8819, -1.248, 1.195e-07), (-1.207, -0.6262, -0.1886), (-1.183, -0.6492, 0.1273), (-1.207, -0.6262, 0.1886), (-0.9454, 0.01228, -0.1273), (-0.9701, 0.03526, -0.1886), (-0.913, 0.1944, -0.1273), (-0.9454, 0.01228, 0.1273), (-0.913, 0.1944, 0.1273), (-0.9701, 0.03526, 0.1886), (0.9701, 0.02338, 0.1886), (0.913, 0.1825, 0.1273), (0.9454, 0.0004075, 0.1273), (0.913, 0.1825, -0.1273), (0.9701, 0.02338, -0.1886), (0.9454, 0.0004075, -0.1273), (1.207, -0.6381, 0.1886), (1.183, -0.6611, 0.1273), (1.207, -0.6381, -0.1886), (0.8819, -1.26, 1.097e-07), (1.183, -0.6611, -0.1273), (1.073, 0.1189, 0.1886), (1.098, 0.1418, 0.1273), (1.016, 0.278, 0.1273), (1.073, 0.1189, -0.1886), (1.016, 0.278, -0.1273), (1.098, 0.1418, -0.1273), (1.31, -0.5426, 0.1886), (1.367, -0.7018, 0.1273), (1.335, -0.5197, 0.1273), (1.31, -0.5426, -0.1886), (1.335, -0.5197, -0.1273), (1.367, -0.7018, -0.1273), (1.863e-09, -0.06138, -0.3466), (0.0, -0.1058, -0.4), (0.1369, -0.06138, -0.2553), (0.1757, -0.1058, -0.2828), (0.2026, -0.06138, 2.913e-08), (0.2484, -0.1058, 3.135e-08), (0.1369, -0.06138, 0.2553), (0.1757, -0.1058, 0.2828), (-3.353e-08, -0.06138, 0.3466), (-2.172e-08, -0.1058, 0.4), (-0.1369, -0.06138, 0.2553), (-0.1757, -0.1058, 0.2828), (-0.2026, -0.06138, 8.638e-09), (-0.2484, -0.1058, 9.095e-09), (-0.1369, -0.06138, -0.2553), (-0.1757, -0.1058, -0.2828), (-0.3464, 0.03868, -0.5093), (-0.3876, 0.2887, -0.5937), (-0.4289, 0.5387, -0.6781), (-0.4289, 0.5387, -0.7281), (-0.3464, 0.03868, -0.5593), (-0.3876, 0.2887, -0.6437), (-0.7124, 0.5388, -0.6142), (-0.5751, 0.03879, -0.4675), (-0.5751, 0.03879, -0.4175), (-0.6437, 0.2888, -0.4908), (-0.7124, 0.5388, -0.5642), (-0.6437, 0.2888, -0.5408)], [(6, 0), (232, 233)], [(13, 26, 9, 27), (88, 86, 67), (4, 10, 11, 78, 68, 85, 5), (25, 29, 22, 8, 44, 52, 51, 50, 41, 2), (18, 32, 23, 15), (28, 3, 20, 16), (25, 15, 17, 29), (29, 17, 14, 22), (14, 21, 31, 24), (2, 18, 15, 25), (22, 14, 24, 8), (32, 28, 16, 23), (16, 20, 30, 19), (21, 13, 27, 31), (19, 30, 26, 13), (38, 33, 39, 34, 37, 35, 40, 36), (37, 34, 14, 17), (35, 37, 17, 15), (40, 35, 15, 23), (16, 36, 40, 23), (36, 16, 19, 38), (38, 19, 13, 33), (33, 13, 21, 39), (39, 21, 14, 34), (52, 60, 59, 51), (51, 59, 58, 50), (58, 225, 61, 53, 226, 50), (61, 53, 229, 55, 64, 233), (56, 65, 64, 55), (57, 66, 65, 56), (66, 57, 230, 54, 63, 231), (63, 223, 60, 52, 227, 54), (62, 63, 223, 60, 59, 224), (61, 62, 224, 59, 58, 225), (63, 62, 232, 65, 66, 231), (62, 61, 233, 64, 65, 232), (4, 43, 55, 56, 57, 46, 10, 47, 48, 49), (46, 57, 230, 54, 45), (45, 54, 227, 52, 44), (41, 50, 226, 53, 42), (53, 229, 55, 43, 42), (6, 84, 69, 77, 12, 9, 3), (79, 90, 93, 88), (0, 1, 86, 88), (79, 88, 67), (97, 86, 0, 82), (67, 101, 88), (75, 94, 84, 6), (84, 94, 91, 69), (91, 94, 95, 92), (94, 75, 71, 95), (95, 97, 82, 71), (86, 97, 93, 67), (97, 95, 92, 93), (93, 92, 96, 90), (96, 89, 91, 92), (89, 77, 69, 91), (77, 12, 80, 89), (80, 73, 96, 89), (73, 87, 90, 96), (87, 7, 79, 90), (74, 5, 85, 98), (85, 68, 104, 98), (98, 104, 106, 99), (106, 104, 105, 102), (105, 104, 68, 78), (102, 106, 101, 103), (101, 100, 99, 106), (99, 100, 81, 72), (99, 72, 74, 98), (102, 103, 83, 70), (86, 1, 81, 100), (76, 11, 78, 105), (70, 76, 105, 102), (114, 107, 208, 222), (109, 110, 214, 212), (110, 111, 216, 214), (111, 112, 218, 216), (112, 113, 220, 218), (113, 114, 222, 220), (107, 108, 210, 208), (108, 109, 212, 210), (9, 12, 80, 73, 87, 7, 111, 110, 109, 108, 107, 8, 24, 31, 27), (46, 45, 44, 8, 107, 114, 113, 112, 111, 7, 83, 70, 76, 11, 10), (131, 133, 120, 118), (137, 139, 134, 130), (157, 150, 154, 159), (138, 126, 121, 132), (119, 122, 128, 124), (127, 140, 136), (117, 118, 119), (120, 121, 122), (123, 124, 127), (126, 127, 128), (129, 130, 131), (132, 133, 134), (135, 136, 137), (138, 139, 140), (123, 117, 119, 124), (118, 120, 122, 119), (121, 126, 128, 122), (127, 124, 128), (135, 123, 127, 136), (126, 138, 140, 127), (139, 137, 136, 140), (129, 135, 137, 130), (138, 132, 134, 139), (133, 131, 130, 134), (117, 129, 131, 118), (132, 121, 120, 133), (123, 135, 129, 117), (151, 116, 141, 153), (158, 152, 142, 146), (115, 145, 148, 143), (147, 156, 160), (125, 115, 116), (141, 143, 142), (144, 147, 145), (146, 148, 147), (149, 151, 150), (152, 154, 153), (155, 157, 156), (158, 160, 159), (144, 145, 115, 125), (116, 115, 143, 141), (142, 143, 148, 146), (147, 148, 145), (155, 156, 147, 144), (146, 147, 160, 158), (159, 160, 156, 157), (149, 150, 157, 155), (158, 159, 154, 152), (153, 154, 150, 151), (125, 116, 151, 149), (152, 153, 141, 142), (144, 125, 149, 155), (177, 183, 172, 166), (169, 168, 180, 179), (183, 182, 170, 172), (168, 167, 171, 170), (163, 162, 167, 169), (172, 171, 164, 166), (162, 161, 165, 164), (175, 174, 161, 163), (166, 165, 174, 177), (174, 173, 176), (179, 178, 173, 175), (182, 181, 178, 180), (177, 176, 181, 183), (163, 161, 162), (166, 164, 165), (169, 167, 168), (172, 170, 171), (175, 173, 174), (177, 174, 176), (180, 178, 179), (183, 181, 182), (174, 165, 161), (181, 176, 173, 178), (163, 169, 179, 175), (164, 171, 167, 162), (170, 182, 180, 168), (197, 199, 187, 185), (203, 205, 200, 196), (204, 192, 188, 198), (186, 189, 194, 191), (193, 206, 202), (184, 185, 186), (187, 188, 189), (190, 191, 193), (192, 193, 194), (195, 196, 197), (198, 199, 200), (201, 202, 203), (204, 205, 206), (190, 184, 186, 191), (185, 187, 189, 186), (188, 192, 194, 189), (193, 191, 194), (201, 190, 193, 202), (192, 204, 206, 193), (205, 203, 202, 206), (195, 201, 203, 196), (204, 198, 200, 205), (199, 197, 196, 200), (184, 195, 197, 185), (198, 188, 187, 199), (190, 201, 195, 184), (210, 209, 207, 208), (212, 211, 209, 210), (214, 213, 211, 212), (216, 215, 213, 214), (218, 217, 215, 216), (220, 219, 217, 218), (222, 221, 219, 220), (208, 207, 221, 222), (209, 211, 213, 215, 217, 219, 221, 207), (67, 86, 100, 101), (67, 101, 103, 79), (79, 103, 83, 7), (224, 228, 226, 225), (223, 227, 228, 224), (55, 229, 234, 56), (226, 227, 230, 229), (234, 232, 65, 56), (231, 232, 234, 230)])
me_cube_011.polygons.foreach_set('material_index', [1, 0, 1, 1, 1, 1, 1, 1, 1, 1, 1, 1, 1, 1, 1, 0, 0, 0, 0, 0, 0, 0, 0, 0, 0, 0, 0, 0, 0, 0, 0, 0, 0, 0, 0, 0, 1, 1, 1, 1, 1, 1, 0, 0, 0, 0, 0, 1, 1, 1, 1, 0, 0, 0, 0, 1, 1, 0, 0, 0, 0, 0, 1, 1, 1, 1, 0, 0, 0, 0, 0, 0, 0, 0, 0, 0, 0, 0, 0, 0, 0, 0, 1, 1, 0, 0, 0, 0, 0, 0, 0, 0, 0, 0, 0, 0, 0, 0, 0, 0, 0, 0, 0, 0, 0, 0, 0, 0, 0, 0, 0, 0, 0, 0, 0, 0, 0, 0, 0, 0, 0, 0, 0, 0, 0, 0, 0, 0, 0, 0, 0, 0, 0, 0, 0, 0, 0, 0, 0, 0, 0, 0, 0, 0, 0, 0, 0, 0, 0, 0, 0, 0, 0, 0, 0, 0, 0, 0, 0, 0, 0, 0, 0, 0, 0, 0, 0, 0, 0, 0, 0, 0, 0, 0, 0, 0, 0, 0, 0, 0, 0, 0, 0, 0, 0, 0, 0, 0, 0, 0, 0, 0, 0, 0, 0, 0, 0, 0, 0, 0, 0, 0, 0, 0, 0, 0])
_uv = me_cube_011.uv_layers.new(name='UVMap')
_uv.uv.foreach_set('vector', [0.09375, 0.0, 0.0, 0.0, 0.0, 0.0, 0.09375, 0.0, 0.0, 0.0, 0.0, 0.0, 0.0, 0.0, 0.375, 0.75, 0.0, 0.0, 0.0, 0.0, 0.09375, 0.1875, 0.1875, 0.375, 0.2812, 0.5625, 0.375, 0.75, 0.375, 0.0, 0.375, 0.0, 0.375, 0.0, 0.375, 0.0, 0.09375, 0.1875, 0.0, 0.0, 0.0, 0.0, 0.0, 0.0, 0.5625, 0.1875, 0.625, 0.0, 0.2812, 0.0, 0.1875, 0.0, 0.1875, 0.0, 0.2812, 0.0, 0.09375, 0.0, 0.0, 0.0, 0.0, 0.0, 0.09375, 0.0, 0.375, 0.0, 0.2812, 0.0, 0.2812, 0.0, 0.375, 0.0, 0.375, 0.0, 0.2812, 0.0, 0.2812, 0.0, 0.375, 0.0, 0.2812, 0.0, 0.1875, 0.0, 0.1875, 0.0, 0.2812, 0.0, 0.375, 0.0, 0.2812, 0.0, 0.2812, 0.0, 0.375, 0.0, 0.375, 0.0, 0.2812, 0.0, 0.2812, 0.0, 0.375, 0.0, 0.1875, 0.0, 0.09375, 0.0, 0.09375, 0.0, 0.1875, 0.0, 0.09375, 0.0, 0.0, 0.0, 0.0, 0.0, 0.09375, 0.0, 0.1875, 0.0, 0.09375, 0.0, 0.09375, 0.0, 0.1875, 0.0, 0.09375, 0.0, 0.0, 0.0, 0.0, 0.0, 0.09375, 0.0, 0.0, 0.0, 0.0, 0.0, 0.0, 0.0, 0.0, 0.0, 0.0, 0.0, 0.0, 0.0, 0.0, 0.0, 0.0, 0.0, 0.0, 0.0, 0.0, 0.0, 0.0, 0.0, 0.0, 0.0, 0.0, 0.0, 0.0, 0.0, 0.0, 0.0, 0.0, 0.0, 0.0, 0.0, 0.0, 0.0, 0.0, 0.0, 0.0, 0.0, 0.0, 0.0, 0.0, 0.0, 0.0, 0.0, 0.0, 0.0, 0.0, 0.0, 0.0, 0.0, 0.0, 0.0, 0.0, 0.0, 0.0, 0.0, 0.0, 0.0, 0.0, 0.0, 0.0, 0.0, 0.0, 0.0, 0.0, 0.0, 0.0, 0.0, 0.0, 0.0, 0.0, 0.0, 0.0, 0.0, 0.0, 0.0, 0.0, 0.0, 0.0, 0.0, 0.0, 0.0, 0.0, 0.0, 0.0, 0.0, 0.0, 0.0, 0.0, 0.0, 0.0, 0.0, 0.0, 0.0, 0.0, 0.0, 0.0, 0.0, 0.0, 0.0, 0.0, 0.0, 0.0, 0.0, 0.0, 0.0, 0.0, 0.0, 0.0, 0.0, 0.0, 0.0, 0.0, 0.0, 0.0, 0.0, 0.0, 0.0, 0.0, 0.0, 0.0, 0.0, 0.0, 0.0, 0.0, 0.0, 0.0, 0.0, 0.0, 0.0, 0.0, 0.0, 0.0, 0.0, 0.0, 0.0, 0.0, 0.0, 0.0, 0.0, 0.0, 0.0, 0.0, 0.0, 0.0, 0.0, 0.0, 0.0, 0.0, 0.0, 0.0, 0.0, 0.0, 0.0, 0.0, 0.0, 0.0, 0.0, 0.0, 0.0, 0.0, 0.0, 0.0, 0.0, 0.0, 0.0, 0.0, 0.0, 0.0, 0.0, 0.0, 0.0, 0.0, 0.0, 0.0, 0.0, 0.0, 0.0, 0.0, 0.0, 0.0, 0.0, 0.0, 0.0, 0.0, 0.0, 0.0, 0.0, 0.0, 0.0, 0.0, 0.0, 0.0, 0.0, 0.0, 0.0, 0.0, 0.0, 0.0, 0.0, 0.0, 0.0, 0.0, 0.0, 0.0, 0.0, 0.375, 0.75, 0.4375, 0.5625, 0.0, 0.0, 0.0, 0.0, 0.0, 0.0, 0.2812, 0.5625, 0.375, 0.75, 0.375, 0.75, 0.375, 0.75, 0.375, 0.75, 0.2812, 0.5625, 0.0, 0.0, 0.0, 0.0, 0.0, 0.0, 0.1875, 0.375, 0.1875, 0.375, 0.0, 0.0, 0.0, 0.0, 0.0, 0.0, 0.09375, 0.1875, 0.5625, 0.1875, 0.0, 0.0, 0.0, 0.0, 0.0, 0.0, 0.5, 0.375, 0.0, 0.0, 0.0, 0.0, 0.0, 0.0, 0.4375, 0.5625, 0.5, 0.375, 0.0, 0.0, 0.0, 0.0, 0.0, 0.0, 0.0, 0.0, 0.0, 0.0, 0.0, 0.0, 0.0, 0.0, 0.0, 0.0, 0.0, 0.0, 0.0, 0.0, 0.0, 0.0, 0.0, 0.0, 0.0, 0.0, 0.0, 0.0, 0.0, 0.0, 0.0, 0.0, 0.0, 0.0, 0.0, 0.0, 0.0, 0.0, 0.0, 0.0, 0.0, 0.0, 0.0, 0.0, 0.0, 0.0, 0.0, 0.0, 0.0, 0.0, 0.0, 0.0, 0.0, 0.0, 0.0, 0.0, 0.0, 0.0, 0.0, 0.0, 0.0, 0.0, 0.0, 0.0, 0.0, 0.0, 0.0, 0.0, 0.0, 0.0, 0.0, 0.0, 0.0, 0.0, 0.0, 0.0, 0.0, 0.0, 0.0, 0.0, 0.0, 0.0, 0.0, 0.0, 0.0, 0.0, 0.0, 0.0, 0.0, 0.0, 0.0, 0.0, 0.0, 0.0, 0.0, 0.0, 0.0, 0.0, 0.0, 0.0, 0.0, 0.0, 0.0, 0.0, 0.0, 0.0, 0.0, 0.0, 0.0, 0.0, 0.0, 0.0, 0.0, 0.0, 0.0, 0.0, 0.0, 0.0, 0.0, 0.0, 0.0, 0.0, 0.0, 0.0, 0.0, 0.0, 0.0, 0.0, 0.0, 0.0, 0.0, 0.0, 0.0, 0.0, 0.0, 0.0, 0.0, 0.0, 0.0, 0.0, 0.0, 0.0, 0.0, 0.0, 0.0, 0.0, 0.0, 0.0, 0.0, 0.0, 0.0, 0.0, 0.0, 0.0, 0.0, 0.0, 0.0, 0.0, 0.0, 0.0, 0.0, 0.0, 0.2812, 0.5625, 0.375, 0.75, 0.2812, 0.5625, 0.0, 0.0, 0.2812, 0.5625, 0.1875, 0.375, 0.0, 0.0, 0.0, 0.0, 0.0, 0.0, 0.0, 0.0, 0.0, 0.0, 0.0, 0.0, 0.0, 0.0, 0.0, 0.0, 0.0, 0.0, 0.0, 0.0, 0.0, 0.0, 0.0, 0.0, 0.1875, 0.375, 0.09375, 0.1875, 0.0, 0.0, 0.0, 0.0, 0.0, 0.0, 0.0, 0.0, 0.0, 0.0, 0.0, 0.0, 0.0, 0.0, 0.0, 0.0, 0.0, 0.0, 0.0, 0.0, 0.09375, 0.1875, 0.1875, 0.375, 0.0, 0.0, 0.1875, 0.375, 0.2812, 0.5625, 0.0, 0.0, 0.0, 0.0, 0.0, 0.0, 0.0, 0.0, 0.0, 0.0, 0.0, 0.0, 0.0, 0.0, 0.0, 0.0, 0.0, 0.0, 0.0, 0.0, 0.0, 0.0, 0.09375, 0.1875, 0.0, 0.0, 0.0, 0.0, 0.0, 0.0, 0.0, 0.0, 0.0, 0.0, 0.125, 0.75, 0.0, 0.75, 0.0, 0.9259, 0.125, 0.9259, 0.75, 0.75, 0.625, 0.75, 0.625, 0.9259, 0.75, 0.9259, 0.625, 0.75, 0.5, 0.75, 0.5, 0.9259, 0.625, 0.9259, 0.5, 0.75, 0.375, 0.75, 0.375, 0.9259, 0.5, 0.9259, 0.375, 0.75, 0.25, 0.75, 0.25, 0.9259, 0.375, 0.9259, 0.25, 0.75, 0.125, 0.75, 0.125, 0.9259, 0.25, 0.9259, 1.0, 0.75, 0.875, 0.75, 0.875, 0.9259, 1.0, 0.9259, 0.875, 0.75, 0.75, 0.75, 0.75, 0.9259, 0.875, 0.9259, 0.0, 0.0, 0.0, 0.0, 0.0, 0.0, 0.0, 0.0, 0.0, 0.0, 0.0, 0.0, 0.5, 0.75, 0.625, 0.75, 0.75, 0.75, 0.875, 0.75, 1.0, 0.75, 0.375, 0.0, 0.2812, 0.0, 0.1875, 0.0, 0.09375, 0.0, 0.2812, 0.5625, 0.1875, 0.375, 0.09375, 0.1875, 0.375, 0.0, 1.0, 0.75, 0.125, 0.75, 0.25, 0.75, 0.375, 0.75, 0.5, 0.75, 0.0, 0.0, 0.0, 0.0, 0.0, 0.0, 0.0, 0.0, 0.0, 0.0, 0.0, 0.0, 0.4156, 0.7906, 0.5844, 0.7906, 0.5844, 0.9594, 0.4156, 0.9594, 0.4156, 0.5406, 0.5844, 0.5406, 0.5844, 0.7094, 0.4156, 0.7094, 0.4156, 0.5406, 0.4156, 0.7094, 0.5844, 0.7094, 0.5844, 0.5406, 0.6656, 0.5406, 0.8344, 0.5406, 0.8344, 0.7094, 0.6656, 0.7094, 0.4156, 0.04061, 0.5844, 0.04061, 0.5844, 0.2094, 0.4156, 0.2094, 0.5844, 0.2906, 0.5844, 0.4594, 0.4156, 0.4594, 0.1656, 0.7094, 0.1656, 0.75, 0.125, 0.7094, 0.5844, 0.9594, 0.625, 0.9594, 0.5844, 1.0, 0.1656, 0.5406, 0.125, 0.5406, 0.1656, 0.5, 0.8344, 0.5406, 0.8344, 0.5, 0.875, 0.5406, 0.3344, 0.7094, 0.375, 0.7094, 0.3344, 0.75, 0.6656, 0.7094, 0.6656, 0.75, 0.625, 0.7094, 0.3344, 0.5406, 0.3344, 0.5, 0.375, 0.5406, 0.6656, 0.5406, 0.625, 0.5406, 0.6656, 0.5, 0.1656, 0.5406, 0.1656, 0.7094, 0.125, 0.7094, 0.125, 0.5406, 0.4156, 0.9594, 0.5844, 0.9594, 0.5844, 1.0, 0.4156, 1.0, 0.8344, 0.7094, 0.8344, 0.5406, 0.875, 0.5406, 0.875, 0.7094, 0.4156, 0.2906, 0.4156, 0.2094, 0.5844, 0.2094, 0.3344, 0.5406, 0.1656, 0.5406, 0.1656, 0.5, 0.3344, 0.5, 0.8344, 0.5406, 0.6656, 0.5406, 0.6656, 0.5, 0.8344, 0.5, 0.5844, 0.5406, 0.4156, 0.5406, 0.4156, 0.4594, 0.5844, 0.4594, 0.3344, 0.7094, 0.3344, 0.5406, 0.4156, 0.5406, 0.4156, 0.7094, 0.6656, 0.5406, 0.6656, 0.7094, 0.5844, 0.7094, 0.5844, 0.5406, 0.5844, 0.7906, 0.4156, 0.7906, 0.4156, 0.7094, 0.5844, 0.7094, 0.1656, 0.7094, 0.3344, 0.7094, 0.3344, 0.75, 0.1656, 0.75, 0.6656, 0.7094, 0.8344, 0.7094, 0.8344, 0.75, 0.6656, 0.75, 0.1656, 0.5406, 0.3344, 0.5406, 0.3344, 0.7094, 0.1656, 0.7094, 0.4156, 0.7906, 0.4156, 0.9594, 0.5844, 0.9594, 0.5844, 0.7906, 0.6656, 0.5406, 0.6656, 0.7094, 0.8344, 0.7094, 0.8344, 0.5406, 0.4156, 0.04061, 0.4156, 0.2094, 0.5844, 0.2094, 0.5844, 0.04061, 0.5844, 0.2906, 0.4156, 0.4594, 0.5844, 0.4594, 0.1656, 0.7094, 0.125, 0.7094, 0.1656, 0.75, 0.5844, 0.9594, 0.5844, 1.0, 0.625, 0.9594, 0.1656, 0.5406, 0.1656, 0.5, 0.125, 0.5406, 0.8344, 0.5406, 0.875, 0.5406, 0.8344, 0.5, 0.3344, 0.7094, 0.3344, 0.75, 0.375, 0.7094, 0.6656, 0.7094, 0.625, 0.7094, 0.6656, 0.75, 0.3344, 0.5406, 0.375, 0.5406, 0.3344, 0.5, 0.6656, 0.5406, 0.6656, 0.5, 0.625, 0.5406, 0.1656, 0.5406, 0.125, 0.5406, 0.125, 0.7094, 0.1656, 0.7094, 0.4156, 0.9594, 0.4156, 1.0, 0.5844, 1.0, 0.5844, 0.9594, 0.8344, 0.7094, 0.875, 0.7094, 0.875, 0.5406, 0.8344, 0.5406, 0.4156, 0.2906, 0.5844, 0.2094, 0.4156, 0.2094, 0.3344, 0.5406, 0.3344, 0.5, 0.1656, 0.5, 0.1656, 0.5406, 0.8344, 0.5406, 0.8344, 0.5, 0.6656, 0.5, 0.6656, 0.5406, 0.5844, 0.5406, 0.5844, 0.4594, 0.4156, 0.4594, 0.4156, 0.5406, 0.3344, 0.7094, 0.4156, 0.7094, 0.4156, 0.5406, 0.3344, 0.5406, 0.6656, 0.5406, 0.5844, 0.5406, 0.5844, 0.7094, 0.6656, 0.7094, 0.5844, 0.7906, 0.5844, 0.7094, 0.4156, 0.7094, 0.4156, 0.7906, 0.1656, 0.7094, 0.1656, 0.75, 0.3344, 0.75, 0.3344, 0.7094, 0.6656, 0.7094, 0.6656, 0.75, 0.8344, 0.75, 0.8344, 0.7094, 0.1656, 0.5406, 0.1656, 0.7094, 0.3344, 0.7094, 0.3344, 0.5406, 0.1656, 0.5406, 0.1656, 0.7094, 0.3344, 0.7094, 0.3344, 0.5406, 0.6656, 0.7094, 0.6656, 0.75, 0.8344, 0.75, 0.8344, 0.7094, 0.1656, 0.7094, 0.1656, 0.75, 0.3344, 0.75, 0.3344, 0.7094, 0.5844, 0.7906, 0.5844, 0.7094, 0.4156, 0.7094, 0.4156, 0.7906, 0.6656, 0.5406, 0.5844, 0.5406, 0.5844, 0.7094, 0.6656, 0.7094, 0.3344, 0.7094, 0.4156, 0.7094, 0.4156, 0.5406, 0.3344, 0.5406, 0.5844, 0.5406, 0.5844, 0.4594, 0.4156, 0.4594, 0.4156, 0.5406, 0.8344, 0.5406, 0.8344, 0.5, 0.6656, 0.5, 0.6656, 0.5406, 0.3344, 0.5406, 0.3344, 0.5, 0.1656, 0.5, 0.1656, 0.5406, 0.4156, 0.2906, 0.5844, 0.2094, 0.4156, 0.2094, 0.8344, 0.7094, 0.875, 0.7094, 0.875, 0.5406, 0.8344, 0.5406, 0.4156, 0.9594, 0.4156, 1.0, 0.5844, 1.0, 0.5844, 0.9594, 0.1656, 0.5406, 0.125, 0.5406, 0.125, 0.7094, 0.1656, 0.7094, 0.6656, 0.5406, 0.6656, 0.5, 0.625, 0.5406, 0.3344, 0.5406, 0.375, 0.5406, 0.3344, 0.5, 0.6656, 0.7094, 0.625, 0.7094, 0.6656, 0.75, 0.3344, 0.7094, 0.3344, 0.75, 0.375, 0.7094, 0.8344, 0.5406, 0.875, 0.5406, 0.8344, 0.5, 0.1656, 0.5406, 0.1656, 0.5, 0.125, 0.5406, 0.5844, 0.9594, 0.5844, 1.0, 0.625, 0.9594, 0.1656, 0.7094, 0.125, 0.7094, 0.1656, 0.75, 0.5844, 0.2906, 0.4156, 0.4594, 0.5844, 0.4594, 0.4156, 0.04061, 0.4156, 0.2094, 0.5844, 0.2094, 0.5844, 0.04061, 0.6656, 0.5406, 0.6656, 0.7094, 0.8344, 0.7094, 0.8344, 0.5406, 0.4156, 0.5406, 0.4156, 0.7094, 0.5844, 0.7094, 0.5844, 0.5406, 0.4156, 0.7906, 0.4156, 0.9594, 0.5844, 0.9594, 0.5844, 0.7906, 0.4156, 0.7906, 0.5844, 0.7906, 0.5844, 0.9594, 0.4156, 0.9594, 0.4156, 0.5406, 0.5844, 0.5406, 0.5844, 0.7094, 0.4156, 0.7094, 0.6656, 0.5406, 0.8344, 0.5406, 0.8344, 0.7094, 0.6656, 0.7094, 0.4156, 0.04061, 0.5844, 0.04061, 0.5844, 0.2094, 0.4156, 0.2094, 0.5844, 0.2906, 0.5844, 0.4594, 0.4156, 0.4594, 0.1656, 0.7094, 0.1656, 0.75, 0.125, 0.7094, 0.5844, 0.9594, 0.625, 0.9594, 0.5844, 1.0, 0.1656, 0.5406, 0.125, 0.5406, 0.1656, 0.5, 0.8344, 0.5406, 0.8344, 0.5, 0.875, 0.5406, 0.3344, 0.7094, 0.375, 0.7094, 0.3344, 0.75, 0.6656, 0.7094, 0.6656, 0.75, 0.625, 0.7094, 0.3344, 0.5406, 0.3344, 0.5, 0.375, 0.5406, 0.6656, 0.5406, 0.625, 0.5406, 0.6656, 0.5, 0.1656, 0.5406, 0.1656, 0.7094, 0.125, 0.7094, 0.125, 0.5406, 0.4156, 0.9594, 0.5844, 0.9594, 0.5844, 1.0, 0.4156, 1.0, 0.8344, 0.7094, 0.8344, 0.5406, 0.875, 0.5406, 0.875, 0.7094, 0.4156, 0.2906, 0.4156, 0.2094, 0.5844, 0.2094, 0.3344, 0.5406, 0.1656, 0.5406, 0.1656, 0.5, 0.3344, 0.5, 0.8344, 0.5406, 0.6656, 0.5406, 0.6656, 0.5, 0.8344, 0.5, 0.5844, 0.5406, 0.4156, 0.5406, 0.4156, 0.4594, 0.5844, 0.4594, 0.3344, 0.7094, 0.3344, 0.5406, 0.4156, 0.5406, 0.4156, 0.7094, 0.6656, 0.5406, 0.6656, 0.7094, 0.5844, 0.7094, 0.5844, 0.5406, 0.5844, 0.7906, 0.4156, 0.7906, 0.4156, 0.7094, 0.5844, 0.7094, 0.1656, 0.7094, 0.3344, 0.7094, 0.3344, 0.75, 0.1656, 0.75, 0.6656, 0.7094, 0.8344, 0.7094, 0.8344, 0.75, 0.6656, 0.75, 0.1656, 0.5406, 0.3344, 0.5406, 0.3344, 0.7094, 0.1656, 0.7094, 0.875, 0.9259, 0.8851, 1.0, 0.9825, 1.0, 1.0, 0.9259, 0.75, 0.9259, 0.7549, 1.0, 0.8677, 1.0, 0.875, 0.9259, 0.625, 0.9259, 0.6323, 1.0, 0.7451, 1.0, 0.75, 0.9259, 0.5, 0.9259, 0.5175, 1.0, 0.6149, 1.0, 0.625, 0.9259, 0.375, 0.9259, 0.3851, 1.0, 0.4825, 1.0, 0.5, 0.9259, 0.25, 0.9259, 0.2549, 1.0, 0.3677, 1.0, 0.375, 0.9259, 0.125, 0.9259, 0.1323, 1.0, 0.2451, 1.0, 0.25, 0.9259, 0.0, 0.9259, 0.01754, 1.0, 0.1149, 1.0, 0.125, 0.9259, 0.3822, 0.4032, 0.4457, 0.25, 0.3822, 0.09682, 0.25, 0.04204, 0.1178, 0.09682, 0.05432, 0.25, 0.1178, 0.4032, 0.25, 0.458, 0.0, 0.0, 0.0, 0.0, 0.0, 0.0, 0.0, 0.0, 0.0, 0.0, 0.0, 0.0, 0.0, 0.0, 0.0, 0.0, 0.0, 0.0, 0.0, 0.0, 0.0, 0.0, 0.0, 0.0, 0.0, 0.0, 0.0, 0.0, 0.0, 0.0, 0.0, 0.0, 0.0, 0.0, 0.0, 0.0, 0.0, 0.0, 0.0, 0.0, 0.0, 0.0, 0.0, 0.0, 0.0, 0.0, 0.0, 0.0, 0.0, 0.0, 0.0, 0.0, 0.0, 0.0, 0.0, 0.0, 0.0, 0.0, 0.0, 0.0, 0.0, 0.0, 0.0, 0.0, 0.0, 0.0, 0.0, 0.0, 0.0, 0.0, 0.0, 0.0])
me_cube_011.materials.append(mat_material_010)
me_cube_011.materials.append(mat_material_011)
me_cube_011.use_remesh_preserve_volume = False
me_cube_011.use_remesh_preserve_attributes = False
me_cube_011.use_mirror_vertex_groups = False
me_cube_011.update()
me_cube_014 = bpy.data.meshes.new('Cube.014')
me_cube_014.from_pydata([(-1.0, -1.0, -1.0), (-1.0, -1.0, 1.0), (-1.0, 1.0, -1.0), (-1.0, 1.0, 1.0), (1.0, -1.0, -1.0), (1.0, -1.0, 1.0), (1.0, 1.0, -1.0), (1.0, 1.0, 1.0)], [], [(0, 1, 3, 2), (2, 3, 7, 6), (6, 7, 5, 4), (4, 5, 1, 0), (2, 6, 4, 0), (7, 3, 1, 5)])
_uv = me_cube_014.uv_layers.new(name='UVMap')
_uv.uv.foreach_set('vector', [0.375, 0.0, 0.625, 0.0, 0.625, 0.25, 0.375, 0.25, 0.375, 0.25, 0.625, 0.25, 0.625, 0.5, 0.375, 0.5, 0.375, 0.5, 0.625, 0.5, 0.625, 0.75, 0.375, 0.75, 0.375, 0.75, 0.625, 0.75, 0.625, 1.0, 0.375, 1.0, 0.125, 0.5, 0.375, 0.5, 0.375, 0.75, 0.125, 0.75, 0.625, 0.5, 0.875, 0.5, 0.875, 0.75, 0.625, 0.75])
me_cube_014.use_remesh_preserve_volume = False
me_cube_014.use_remesh_preserve_attributes = False
me_cube_014.use_mirror_vertex_groups = False
me_cube_014.update()
me_cone_010 = bpy.data.meshes.new('Cone.010')
me_cone_010.from_pydata([(0.0, 1.0, 0.2), (0.7071, 0.7071, 0.2), (1.0, -4.371e-08, 0.2), (0.7071, -0.7071, 0.2), (-8.742e-08, -1.0, 0.2), (-0.7071, -0.7071, 0.2), (-1.0, 1.192e-08, 0.2), (-0.7071, 0.7071, 0.2), (-8.521e-08, 0.7113, 0.5), (0.503, 0.503, 0.5), (0.7113, -2.263e-07, 0.5), (0.503, -0.503, 0.5), (-1.474e-07, -0.7113, 0.5), (-0.503, -0.503, 0.5), (-0.7113, -1.868e-07, 0.5), (-0.503, 0.503, 0.5), (5.96e-08, 1.0, -0.2), (0.7071, 0.7071, -0.2), (1.0, -4.371e-08, -0.2), (0.7071, -0.7071, -0.2), (-2.782e-08, -1.0, -0.2), (-0.7071, -0.7071, -0.2), (-1.0, 1.192e-08, -0.2), (-0.7071, 0.7071, -0.2), (-8.521e-08, 0.7113, -0.5), (0.503, 0.503, -0.5), (0.7113, -2.263e-07, -0.5), (0.503, -0.503, -0.5), (-1.474e-07, -0.7113, -0.5), (-0.503, -0.503, -0.5), (-0.7113, -1.868e-07, -0.5), (-0.503, 0.503, -0.5)], [], [(3, 11, 12, 4), (18, 26, 25, 17), (2, 10, 11, 3), (1, 9, 10, 2), (7, 15, 8, 0), (6, 14, 15, 7), (5, 13, 14, 6), (0, 8, 9, 1), (4, 12, 13, 5), (6, 22, 21, 5), (4, 20, 19, 3), (2, 18, 17, 1), (7, 23, 22, 6), (5, 21, 20, 4), (3, 19, 18, 2), (1, 17, 16, 0), (0, 16, 23, 7), (24, 25, 26, 27, 28, 29, 30, 31), (20, 28, 27, 19), (22, 30, 29, 21), (16, 24, 31, 23), (17, 25, 24, 16), (19, 27, 26, 18), (21, 29, 28, 20), (23, 31, 30, 22), (8, 15, 14, 13, 12, 11, 10, 9)])
_uv = me_cone_010.uv_layers.new(name='UVMap')
_uv.uv.foreach_set('vector', [0.4197, 0.08029, 0.4197, 0.08029, 0.25, 0.01, 0.25, 0.01, 0.99, 0.25, 0.9197, 0.4197, 0.4197, 0.4197, 0.49, 0.25, 0.49, 0.25, 0.49, 0.25, 0.4197, 0.08029, 0.4197, 0.08029, 0.4197, 0.4197, 0.4197, 0.4197, 0.49, 0.25, 0.49, 0.25, 0.08029, 0.4197, 0.08029, 0.4197, 0.25, 0.49, 0.25, 0.49, 0.01, 0.25, 0.01, 0.25, 0.08029, 0.4197, 0.08029, 0.4197, 0.08029, 0.08029, 0.08029, 0.08029, 0.01, 0.25, 0.01, 0.25, 0.25, 0.49, 0.25, 0.49, 0.4197, 0.4197, 0.4197, 0.4197, 0.25, 0.01, 0.25, 0.01, 0.08029, 0.08029, 0.08029, 0.08029, 0.01, 0.25, 0.01, 0.25, 0.08029, 0.08029, 0.08029, 0.08029, 0.25, 0.01, 0.25, 0.01, 0.4197, 0.08029, 0.4197, 0.08029, 0.49, 0.25, 0.49, 0.25, 0.4197, 0.4197, 0.4197, 0.4197, 0.08029, 0.4197, 0.08029, 0.4197, 0.01, 0.25, 0.01, 0.25, 0.08029, 0.08029, 0.08029, 0.08029, 0.25, 0.01, 0.25, 0.01, 0.4197, 0.08029, 0.4197, 0.08029, 0.49, 0.25, 0.49, 0.25, 0.4197, 0.4197, 0.4197, 0.4197, 0.25, 0.49, 0.25, 0.49, 0.25, 0.49, 0.25, 0.49, 0.08029, 0.4197, 0.08029, 0.4197, 0.75, 0.49, 0.9197, 0.4197, 0.99, 0.25, 0.9197, 0.08029, 0.75, 0.01, 0.5803, 0.08029, 0.51, 0.25, 0.5803, 0.4197, 0.75, 0.01, 0.9197, 0.08029, 0.4197, 0.08029, 0.25, 0.01, 0.51, 0.25, 0.5803, 0.08029, 0.08029, 0.08029, 0.01, 0.25, 0.75, 0.49, 0.5803, 0.4197, 0.08029, 0.4197, 0.25, 0.49, 0.9197, 0.4197, 0.75, 0.49, 0.25, 0.49, 0.4197, 0.4197, 0.9197, 0.08029, 0.99, 0.25, 0.49, 0.25, 0.4197, 0.08029, 0.5803, 0.08029, 0.75, 0.01, 0.25, 0.01, 0.08029, 0.08029, 0.5803, 0.4197, 0.51, 0.25, 0.01, 0.25, 0.08029, 0.4197, 0.25, 0.49, 0.08029, 0.4197, 0.01, 0.25, 0.08029, 0.08029, 0.25, 0.01, 0.4197, 0.08029, 0.49, 0.25, 0.4197, 0.4197])
me_cone_010.use_remesh_preserve_volume = False
me_cone_010.use_remesh_preserve_attributes = False
me_cone_010.use_mirror_vertex_groups = False
me_cone_010.update()
me_cube_007 = bpy.data.meshes.new('Cube.007')
me_cube_007.from_pydata([(0.0, 1.0, 1.0), (0.0, -1.0, 1.0), (0.0, 1.0, 1.0), (0.0, -1.0, 1.0), (0.0, 1.0, -1.0), (0.0, -1.0, -1.0), (2.0, -1.0, -0.5), (2.0, 1.0, -0.5), (-2.0, -0.9996, -0.5), (-2.0, 1.0, -0.5), (-2.0, -0.9996, 0.5), (-2.0, 0.9996, 0.5), (2.0, -1.0, 0.5), (2.0, 1.009, 0.5), (-2.3, -1.0, 1.192e-07), (-2.3, 1.0, -5.56e-08), (2.3, 1.0, 0.0), (2.3, -1.0, 8.941e-08), (0.0, -2.0, 0.5), (0.0, -2.0, -0.5), (1.15, -2.0, 1.96e-07), (1.0, -2.0, -0.25), (1.0, -2.0, 0.25), (-1.0, -2.0, 0.25), (-1.0, -2.0, -0.25), (-1.25, -2.0, 2.109e-07)], [], [(0, 1, 12, 13), (8, 9, 4, 5), (4, 7, 6, 5), (9, 8, 10, 11), (3, 2, 11, 10), (1, 0, 2, 3), (13, 7, 4, 9, 11, 2, 0), (7, 13, 12, 6), (16, 13, 7), (17, 6, 7, 16), (12, 17, 16, 13), (10, 14, 15), (22, 12, 3, 18), (11, 10, 15), (15, 11, 9), (14, 8, 9, 15), (25, 14, 8, 24), (23, 10, 14, 25), (25, 24, 19, 21, 20, 22, 18, 23), (10, 23, 18, 3), (8, 5, 19, 24), (17, 12, 22, 20), (6, 21, 19, 5), (17, 20, 21, 6)])
me_cube_007.polygons.foreach_set('material_index', [0, 1, 1, 1, 0, 0, 0, 1, 0, 0, 0, 1, 0, 0, 0, 0, 0, 0, 0, 0, 1, 0, 1, 0])
_uv = me_cube_007.uv_layers.new(name='UVMap')
_uv.uv.foreach_set('vector', [0.0, 0.0, 0.0, 0.0, 0.0, 0.0, 0.0, 0.0, 0.375, 0.75, 0.375, 0.5, 0.625, 0.25, 0.625, 0.0, 0.375, 0.25, 0.0, 0.0, 0.0, 0.0, 0.375, 0.0, 0.375, 0.5, 0.375, 0.75, 0.375, 0.75, 0.375, 0.5, 0.0, 0.0, 0.0, 0.0, 0.375, 0.5, 0.375, 0.75, 0.0, 0.0, 0.0, 0.0, 0.0, 0.0, 0.0, 0.0, 0.0, 0.0, 0.0, 0.0, 0.375, 0.25, 0.375, 0.5, 0.375, 0.5, 0.0, 0.0, 0.0, 0.0, 0.0, 0.0, 0.0, 0.0, 0.0, 0.0, 0.0, 0.0, 0.0, 0.0, 0.0, 0.0, 0.0, 0.0, 0.0, 0.0, 0.0, 0.0, 0.0, 0.0, 0.0, 0.0, 0.0, 0.0, 0.0, 0.0, 0.0, 0.0, 0.0, 0.0, 0.0, 0.0, 0.375, 0.75, 0.375, 0.75, 0.0, 0.0, 0.0, 0.0, 0.0, 0.0, 0.0, 0.0, 0.375, 0.5, 0.375, 0.75, 0.375, 0.75, 0.375, 0.75, 0.375, 0.5, 0.375, 0.5, 0.0, 0.0, 0.0, 0.0, 0.0, 0.0, 0.0, 0.0, 0.0, 0.0, 0.0, 0.0, 0.0, 0.0, 0.0, 0.0, 0.0, 0.0, 0.0, 0.0, 0.0, 0.0, 0.0, 0.0, 0.0, 0.0, 0.0, 0.0, 0.1875, 0.0, 0.0, 0.0, 0.0, 0.0, 0.0, 0.0, 0.0, 0.0, 0.0, 0.0, 0.0, 0.0, 0.0, 0.0, 0.0, 0.0, 0.0, 0.0, 0.375, 0.75, 0.375, 0.0, 0.1875, 0.0, 0.1875, 0.375, 0.0, 0.0, 0.0, 0.0, 0.0, 0.0, 0.0, 0.0, 0.0, 0.0, 0.0, 0.0, 0.1875, 0.0, 0.375, 0.0, 0.0, 0.0, 0.0, 0.0, 0.0, 0.0, 0.0, 0.0])
me_cube_007.materials.append(mat_material_007)
me_cube_007.materials.append(mat_material_006)
me_cube_007.use_remesh_preserve_volume = False
me_cube_007.use_remesh_preserve_attributes = False
me_cube_007.use_mirror_vertex_groups = False
me_cube_007.update()
me_cube_010 = bpy.data.meshes.new('Cube.010')
me_cube_010.from_pydata([(0.0, 1.0, 1.0), (0.0, -1.0, 1.0), (0.0, 1.0, 1.0), (0.0, -1.0, 1.0), (0.0, 1.0, -1.0), (0.0, -1.0, -1.0), (2.0, -1.0, -0.5), (2.0, 1.0, -0.5), (-2.0, -0.9996, -0.5), (-2.0, 1.0, -0.5), (-2.0, -0.9996, 0.5), (-2.0, 0.9996, 0.5), (2.0, -1.0, 0.5), (2.0, 1.009, 0.5), (-2.5, 1.788e-07, 3.182e-08), (-2.5, 1.788e-07, -3.179e-08), (-2.5, 1.788e-07, 3.182e-08), (-2.5, 1.788e-07, -3.179e-08), (2.3, 1.0, 0.0), (2.3, -1.0, 8.941e-08), (0.0, -1.5, 1.714e-07)], [], [(0, 1, 12, 13), (8, 9, 4, 5), (4, 7, 6, 5), (9, 8, 10, 11), (3, 2, 11, 10), (1, 0, 2, 3), (13, 7, 4, 9, 11, 2, 0), (7, 13, 12, 6), (8, 9, 15, 14), (18, 13, 7), (19, 6, 7, 18), (12, 19, 18, 13), (14, 15, 11, 17, 16), (15, 11, 9, 17), (14, 10, 11, 17), (10, 14, 16), (19, 20, 6), (6, 20, 5), (19, 12, 20), (20, 12, 3), (8, 5, 20), (8, 14, 20), (16, 20, 10), (10, 20, 3)])
me_cube_010.polygons.foreach_set('material_index', [0, 1, 1, 1, 0, 0, 0, 1, 1, 0, 0, 0, 1, 0, 0, 1, 0, 1, 0, 0, 1, 1, 1, 0])
_uv = me_cube_010.uv_layers.new(name='UVMap')
_uv.uv.foreach_set('vector', [0.0, 0.0, 0.0, 0.0, 0.0, 0.0, 0.0, 0.0, 0.375, 0.75, 0.375, 0.5, 0.625, 0.25, 0.625, 0.0, 0.375, 0.25, 0.0, 0.0, 0.0, 0.0, 0.375, 0.0, 0.375, 0.5, 0.375, 0.75, 0.375, 0.75, 0.375, 0.5, 0.0, 0.0, 0.0, 0.0, 0.375, 0.5, 0.375, 0.75, 0.0, 0.0, 0.0, 0.0, 0.0, 0.0, 0.0, 0.0, 0.0, 0.0, 0.0, 0.0, 0.375, 0.25, 0.375, 0.5, 0.375, 0.5, 0.0, 0.0, 0.0, 0.0, 0.0, 0.0, 0.0, 0.0, 0.0, 0.0, 0.0, 0.0, 0.375, 0.75, 0.375, 0.5, 0.375, 0.5, 0.375, 0.75, 0.0, 0.0, 0.0, 0.0, 0.0, 0.0, 0.0, 0.0, 0.0, 0.0, 0.0, 0.0, 0.0, 0.0, 0.0, 0.0, 0.0, 0.0, 0.0, 0.0, 0.0, 0.0, 0.375, 0.75, 0.375, 0.5, 0.0, 0.0, 0.375, 0.5, 0.375, 0.75, 0.375, 0.5, 0.0, 0.0, 0.375, 0.5, 0.0, 0.0, 0.0, 0.0, 0.0, 0.0, 0.0, 0.0, 0.0, 0.0, 0.0, 0.0, 0.375, 0.75, 0.375, 0.75, 0.0, 0.0, 0.0, 0.0, 0.0, 0.0, 0.0, 0.0, 0.0, 0.0, 0.375, 0.0, 0.0, 0.0, 0.0, 0.0, 0.0, 0.0, 0.0, 0.0, 0.0, 0.0, 0.0, 0.0, 0.375, 0.75, 0.375, 0.0, 0.0, 0.0, 0.375, 0.75, 0.375, 0.75, 0.0, 0.0, 0.375, 0.75, 0.0, 0.0, 0.0, 0.0, 0.0, 0.0, 0.0, 0.0, 0.0, 0.0])
me_cube_010.materials.append(mat_material_008)
me_cube_010.materials.append(mat_material_009)
me_cube_010.use_remesh_preserve_volume = False
me_cube_010.use_remesh_preserve_attributes = False
me_cube_010.use_mirror_vertex_groups = False
me_cube_010.update()
me_cube_013 = bpy.data.meshes.new('Cube.013')
me_cube_013.from_pydata([(-0.003516, 0.8042, 1.0), (-0.003516, 0.8042, 1.0), (-0.003516, 0.8042, -1.0), (1.241, 0.8042, -0.5), (-1.248, 0.8046, -0.5), (-1.248, 0.8046, 0.5), (1.241, 0.8042, 0.5), (-0.003516, -0.196, 0.5873), (-0.003516, -0.196, -0.5962), (0.801, -0.196, -0.2729), (-0.8081, -0.1955, -0.2729), (-0.8081, -0.1955, 0.264), (0.801, -0.196, 0.264), (0.6823, 0.05407, -0.4215), (0.2251, 0.05407, -0.6053), (0.28, 0.5541, -0.7851), (0.8472, 0.5541, -0.5572), (0.2526, 0.3041, -0.6952), (0.3075, 0.8042, -0.875), (0.7647, 0.3041, -0.4893), (1.131, 0.5541, -0.4432), (0.4537, 0.05407, -0.5134), (-0.003516, 0.05407, -0.6972), (0.5636, 0.5541, -0.6711), (0.1976, -0.196, -0.5154), (-0.003516, 0.5541, -0.8991), (0.9109, 0.05407, -0.3296), (0.5999, -0.196, -0.3537), (0.9296, 0.8042, -0.625), (-0.003516, 0.3041, -0.7981), (1.021, 0.3041, -0.3864), (0.3988, -0.196, -0.4345), (0.6186, 0.8042, -0.75), (0.6823, 0.05407, -0.3715), (0.2251, 0.05407, -0.5553), (0.28, 0.5541, -0.7351), (0.8472, 0.5541, -0.5072), (0.2526, 0.3041, -0.6452), (0.7647, 0.3041, -0.4393), (0.4537, 0.05407, -0.4634), (0.5636, 0.5541, -0.6211), (-0.3146, 0.8043, -0.875), (-0.6256, 0.8044, -0.75), (-0.9366, 0.8045, -0.625), (-0.2047, -0.1959, -0.5154), (-0.4058, -0.1958, -0.4345), (-0.6069, -0.1957, -0.3537), (-0.918, 0.05448, -0.3296), (-1.028, 0.3045, -0.3864), (-1.138, 0.5545, -0.4432), (-0.2871, 0.5542, -0.7851), (-0.2596, 0.3042, -0.6952), (-0.2321, 0.05417, -0.6053), (-0.5706, 0.5543, -0.6711), (-0.4607, 0.05428, -0.5134), (-0.8542, 0.5544, -0.5572), (-0.7718, 0.3044, -0.4893), (-0.6894, 0.05438, -0.4215), (-0.2871, 0.5542, -0.7351), (-0.2596, 0.3042, -0.6452), (-0.2321, 0.05417, -0.5553), (-0.5706, 0.5543, -0.6211), (-0.5157, 0.3043, -0.5423), (-0.4607, 0.05428, -0.4634), (-0.8542, 0.5544, -0.5072), (-0.7718, 0.3044, -0.4393), (-0.6894, 0.05438, -0.3715), (-0.003516, 0.3041, 0.8172), (-1.028, 0.3045, 0.4055), (1.021, 0.3041, 0.4055), (-0.4058, -0.1958, 0.4257), (0.6186, 0.8042, 0.75), (-0.6256, 0.8044, 0.75), (0.3988, -0.196, 0.4257), (-0.9366, 0.8045, 0.625), (0.9296, 0.8042, 0.625), (-0.6069, -0.1957, 0.3448), (0.9109, 0.05407, 0.3426), (-0.918, 0.05448, 0.3426), (-0.003516, 0.05407, 0.7101), (0.5999, -0.196, 0.3448), (-0.3146, 0.8043, 0.875), (0.3075, 0.8042, 0.875), (-0.2047, -0.1959, 0.5065), (1.131, 0.5541, 0.4528), (-1.138, 0.5545, 0.4528), (-0.003516, 0.5541, 0.9086), (0.1976, -0.196, 0.5065), (-0.003516, 0.3041, 0.8172), (0.6823, 0.05407, 0.4345), (0.2251, 0.05407, 0.6182), (0.7647, 0.3041, 0.5084), (0.5087, 0.3041, 0.6114), (0.2526, 0.3041, 0.7143), (0.8472, 0.5541, 0.5667), (0.5636, 0.5541, 0.6807), (0.4537, 0.05407, 0.5264), (0.28, 0.5541, 0.7946), (-0.8542, 0.5544, 0.5667), (-0.5706, 0.5543, 0.6807), (-0.2871, 0.5542, 0.7946), (-0.2596, 0.3042, 0.7143), (-0.4607, 0.05428, 0.5264), (-0.2321, 0.05417, 0.6182), (-0.7718, 0.3044, 0.5084), (-0.6894, 0.05438, 0.4345), (-0.5157, 0.3043, 0.6114), (0.0, -0.1958, -0.4), (0.1757, -0.1958, -0.2828), (0.2484, -0.1958, 3.461e-08), (0.1757, -0.1958, 0.2828), (-2.172e-08, -0.1958, 0.4), (-0.1757, -0.1958, 0.2828), (-0.2484, -0.1958, 1.235e-08), (-0.1757, -0.1958, -0.2828), (-0.3839, -0.2897, 0.06751), (-0.3668, -0.1931, 0.06751), (0.3961, -0.2775, 0.1), (0.3658, -0.1931, 0.06751), (0.383, -0.2897, 0.06751), (0.3658, -0.1931, -0.06751), (0.3961, -0.2775, -0.1), (0.383, -0.2897, -0.06751), (0.5219, -0.6283, 0.1), (0.5088, -0.6405, 0.06751), (-0.397, -0.2775, 0.1), (0.5219, -0.6283, -0.1), (0.3493, -0.9579, 8.069e-08), (0.5088, -0.6405, -0.06751), (0.4506, -0.2269, 0.1), (0.4637, -0.2147, 0.06751), (0.4203, -0.1425, 0.06751), (0.4506, -0.2269, -0.1), (0.4203, -0.1425, -0.06751), (0.4637, -0.2147, -0.06751), (0.5764, -0.5777, 0.1), (0.6066, -0.6621, 0.06751), (0.5895, -0.5655, 0.06751), (0.5764, -0.5777, -0.1), (0.5895, -0.5655, -0.06751), (0.6066, -0.6621, -0.06751), (-0.3668, -0.1931, -0.06751), (-0.397, -0.2775, -0.1), (-0.3839, -0.2897, -0.06751), (-0.5228, -0.6283, 0.1), (-0.5097, -0.6405, 0.06751), (-0.5228, -0.6283, -0.1), (-0.3503, -0.9579, 8.069e-08), (-0.5097, -0.6405, -0.06751), (-0.4515, -0.2269, 0.1), (-0.4646, -0.2147, 0.06751), (-0.4212, -0.1425, 0.06751), (-0.4515, -0.2269, -0.1), (-0.4212, -0.1425, -0.06751), (-0.4646, -0.2147, -0.06751), (-0.5773, -0.5777, 0.1), (-0.6076, -0.6621, 0.06751), (-0.5904, -0.5655, 0.06751), (-0.5773, -0.5777, -0.1), (-0.5904, -0.5655, -0.06751), (-0.6076, -0.6621, -0.06751), (-1.367, -0.6744, -0.1273), (-1.335, -0.4923, -0.1273), (-1.31, -0.5152, -0.1886), (-1.335, -0.4923, 0.1273), (-1.367, -0.6744, 0.1273), (-1.31, -0.5152, 0.1886), (-1.098, 0.1692, -0.1273), (-1.016, 0.3054, -0.1273), (-1.073, 0.1463, -0.1886), (-1.016, 0.3054, 0.1273), (-1.098, 0.1692, 0.1273), (-1.073, 0.1463, 0.1886), (-1.183, -0.6337, -0.1273), (-0.8819, -1.232, 1.182e-07), (-1.207, -0.6107, -0.1886), (-1.183, -0.6337, 0.1273), (-1.207, -0.6107, 0.1886), (-0.9454, 0.02782, -0.1273), (-0.9701, 0.0508, -0.1886), (-0.913, 0.21, -0.1273), (-0.9454, 0.02782, 0.1273), (-0.913, 0.21, 0.1273), (-0.9701, 0.0508, 0.1886), (0.9701, 0.03892, 0.1886), (0.913, 0.1981, 0.1273), (0.9454, 0.01595, 0.1273), (0.913, 0.1981, -0.1273), (0.9701, 0.03892, -0.1886), (0.9454, 0.01595, -0.1273), (1.207, -0.6226, 0.1886), (1.183, -0.6456, 0.1273), (1.207, -0.6226, -0.1886), (0.8819, -1.244, 1.083e-07), (1.183, -0.6456, -0.1273), (1.073, 0.1344, 0.1886), (1.098, 0.1574, 0.1273), (1.016, 0.2936, 0.1273), (1.073, 0.1344, -0.1886), (1.016, 0.2936, -0.1273), (1.098, 0.1574, -0.1273), (1.31, -0.5271, 0.1886), (1.367, -0.6863, 0.1273), (1.335, -0.5041, 0.1273), (1.31, -0.5271, -0.1886), (1.335, -0.5041, -0.1273), (1.367, -0.6863, -0.1273), (1.863e-09, -0.04584, -0.3466), (0.0, -0.09027, -0.4), (0.1369, -0.04584, -0.2553), (0.1757, -0.09027, -0.2828), (0.2026, -0.04584, 2.777e-08), (0.2484, -0.09027, 2.999e-08), (0.1369, -0.04584, 0.2553), (0.1757, -0.09027, 0.2828), (-3.353e-08, -0.04584, 0.3466), (-2.172e-08, -0.09027, 0.4), (-0.1369, -0.04584, 0.2553), (-0.1757, -0.09027, 0.2828), (-0.2026, -0.04584, 7.28e-09), (-0.2484, -0.09027, 7.737e-09), (-0.1369, -0.04584, -0.2553), (-0.1757, -0.09027, -0.2828)], [(6, 0)], [(13, 26, 9, 27), (88, 86, 67), (4, 10, 11, 78, 68, 85, 5), (25, 29, 22, 8, 44, 52, 51, 50, 41, 2), (18, 32, 23, 15), (28, 3, 20, 16), (25, 15, 17, 29), (29, 17, 14, 22), (14, 21, 31, 24), (2, 18, 15, 25), (22, 14, 24, 8), (32, 28, 16, 23), (16, 20, 30, 19), (21, 13, 27, 31), (19, 30, 26, 13), (38, 33, 39, 34, 37, 35, 40, 36), (37, 17, 14, 34), (35, 15, 17, 37), (40, 23, 15, 35), (16, 36, 40, 23), (36, 16, 19, 38), (38, 19, 13, 33), (33, 13, 21, 39), (39, 21, 14, 34), (52, 51, 59, 60), (51, 50, 58, 59), (58, 50, 53, 61), (61, 53, 55, 64), (56, 65, 64, 55), (57, 66, 65, 56), (66, 57, 54, 63), (63, 54, 52, 60), (62, 63, 60, 59), (61, 62, 59, 58), (63, 62, 65, 66), (62, 61, 64, 65), (4, 43, 55, 56, 57, 46, 10, 47, 48, 49), (46, 57, 54, 45), (45, 54, 52, 44), (41, 50, 53, 42), (53, 55, 43, 42), (6, 84, 69, 77, 12, 9, 3), (79, 90, 93, 88), (0, 1, 86, 88), (79, 88, 67), (97, 86, 0, 82), (67, 101, 88), (75, 94, 84, 6), (84, 94, 91, 69), (91, 94, 95, 92), (94, 75, 71, 95), (95, 97, 82, 71), (86, 97, 93, 67), (97, 95, 92, 93), (93, 92, 96, 90), (96, 89, 91, 92), (89, 77, 69, 91), (77, 12, 80, 89), (80, 73, 96, 89), (73, 87, 90, 96), (87, 7, 79, 90), (74, 5, 85, 98), (85, 68, 104, 98), (98, 104, 106, 99), (106, 104, 105, 102), (105, 104, 68, 78), (102, 106, 101, 103), (101, 100, 99, 106), (99, 100, 81, 72), (99, 72, 74, 98), (102, 103, 83, 70), (86, 1, 81, 100), (76, 11, 78, 105), (70, 76, 105, 102), (114, 222, 208, 107), (109, 212, 214, 110), (110, 214, 216, 111), (111, 216, 218, 112), (112, 218, 220, 113), (113, 220, 222, 114), (107, 208, 210, 108), (108, 210, 212, 109), (9, 12, 80, 73, 87, 7, 111, 110, 109, 108, 107, 8, 24, 31, 27), (46, 45, 44, 8, 107, 114, 113, 112, 111, 7, 83, 70, 76, 11, 10), (131, 133, 120, 118), (137, 139, 134, 130), (157, 159, 154, 150), (138, 126, 121, 132), (119, 122, 128, 124), (127, 140, 136), (117, 118, 119), (120, 121, 122), (123, 124, 127), (126, 127, 128), (129, 130, 131), (132, 133, 134), (135, 136, 137), (138, 139, 140), (123, 117, 119, 124), (118, 120, 122, 119), (121, 126, 128, 122), (127, 124, 128), (135, 123, 127, 136), (126, 138, 140, 127), (139, 137, 136, 140), (129, 135, 137, 130), (138, 132, 134, 139), (133, 131, 130, 134), (117, 129, 131, 118), (132, 121, 120, 133), (123, 135, 129, 117), (151, 153, 141, 116), (158, 146, 142, 152), (115, 143, 148, 145), (147, 160, 156), (125, 116, 115), (141, 142, 143), (144, 145, 147), (146, 147, 148), (149, 150, 151), (152, 153, 154), (155, 156, 157), (158, 159, 160), (144, 125, 115, 145), (116, 141, 143, 115), (142, 146, 148, 143), (147, 145, 148), (155, 144, 147, 156), (146, 158, 160, 147), (159, 157, 156, 160), (149, 155, 157, 150), (158, 152, 154, 159), (153, 151, 150, 154), (125, 149, 151, 116), (152, 142, 141, 153), (144, 155, 149, 125), (177, 166, 172, 183), (169, 179, 180, 168), (183, 172, 170, 182), (168, 170, 171, 167), (163, 169, 167, 162), (172, 166, 164, 171), (162, 164, 165, 161), (175, 163, 161, 174), (166, 177, 174, 165), (174, 176, 173), (179, 175, 173, 178), (182, 180, 178, 181), (177, 183, 181, 176), (163, 162, 161), (166, 165, 164), (169, 168, 167), (172, 171, 170), (175, 174, 173), (177, 176, 174), (180, 179, 178), (183, 182, 181), (174, 161, 165), (181, 178, 173, 176), (163, 175, 179, 169), (164, 162, 167, 171), (170, 168, 180, 182), (197, 199, 187, 185), (203, 205, 200, 196), (204, 192, 188, 198), (186, 189, 194, 191), (193, 206, 202), (184, 185, 186), (187, 188, 189), (190, 191, 193), (192, 193, 194), (195, 196, 197), (198, 199, 200), (201, 202, 203), (204, 205, 206), (190, 184, 186, 191), (185, 187, 189, 186), (188, 192, 194, 189), (193, 191, 194), (201, 190, 193, 202), (192, 204, 206, 193), (205, 203, 202, 206), (195, 201, 203, 196), (204, 198, 200, 205), (199, 197, 196, 200), (184, 195, 197, 185), (198, 188, 187, 199), (190, 201, 195, 184), (210, 208, 207, 209), (212, 210, 209, 211), (214, 212, 211, 213), (216, 214, 213, 215), (218, 216, 215, 217), (220, 218, 217, 219), (222, 220, 219, 221), (208, 222, 221, 207), (209, 207, 221, 219, 217, 215, 213, 211), (67, 86, 100, 101), (67, 101, 103, 79), (79, 103, 83, 7)])
me_cube_013.polygons.foreach_set('material_index', [1, 0, 1, 1, 1, 1, 1, 1, 1, 1, 1, 1, 1, 1, 1, 0, 0, 0, 0, 0, 0, 0, 0, 0, 0, 0, 0, 0, 0, 0, 0, 0, 0, 0, 0, 0, 1, 1, 1, 1, 1, 1, 0, 0, 0, 0, 0, 1, 1, 1, 1, 0, 0, 0, 0, 1, 1, 0, 0, 0, 0, 0, 1, 1, 1, 1, 0, 0, 0, 0, 0, 0, 0, 0, 0, 0, 0, 0, 0, 0, 0, 0, 1, 1, 0, 0, 0, 0, 0, 0, 0, 0, 0, 0, 0, 0, 0, 0, 0, 0, 0, 0, 0, 0, 0, 0, 0, 0, 0, 0, 0, 0, 0, 0, 0, 0, 0, 0, 0, 0, 0, 0, 0, 0, 0, 0, 0, 0, 0, 0, 0, 0, 0, 0, 0, 0, 0, 0, 0, 0, 0, 0, 0, 0, 0, 0, 0, 0, 0, 0, 0, 0, 0, 0, 0, 0, 0, 0, 0, 0, 0, 0, 0, 0, 0, 0, 0, 0, 0, 0, 0, 0, 0, 0, 0, 0, 0, 0, 0, 0, 0, 0, 0, 0, 0, 0, 0, 0, 0, 0, 0, 0, 0, 0, 0, 0, 0, 0, 0, 0])
_uv = me_cube_013.uv_layers.new(name='UVMap')
_uv.uv.foreach_set('vector', [0.09375, 0.0, 0.0, 0.0, 0.0, 0.0, 0.09375, 0.0, 0.0, 0.0, 0.0, 0.0, 0.0, 0.0, 0.375, 0.75, 0.0, 0.0, 0.0, 0.0, 0.09375, 0.1875, 0.1875, 0.375, 0.2812, 0.5625, 0.375, 0.75, 0.375, 0.0, 0.375, 0.0, 0.375, 0.0, 0.375, 0.0, 0.09375, 0.1875, 0.0, 0.0, 0.0, 0.0, 0.0, 0.0, 0.5625, 0.1875, 0.625, 0.0, 0.2812, 0.0, 0.1875, 0.0, 0.1875, 0.0, 0.2812, 0.0, 0.09375, 0.0, 0.0, 0.0, 0.0, 0.0, 0.09375, 0.0, 0.375, 0.0, 0.2812, 0.0, 0.2812, 0.0, 0.375, 0.0, 0.375, 0.0, 0.2812, 0.0, 0.2812, 0.0, 0.375, 0.0, 0.2812, 0.0, 0.1875, 0.0, 0.1875, 0.0, 0.2812, 0.0, 0.375, 0.0, 0.2812, 0.0, 0.2812, 0.0, 0.375, 0.0, 0.375, 0.0, 0.2812, 0.0, 0.2812, 0.0, 0.375, 0.0, 0.1875, 0.0, 0.09375, 0.0, 0.09375, 0.0, 0.1875, 0.0, 0.09375, 0.0, 0.0, 0.0, 0.0, 0.0, 0.09375, 0.0, 0.1875, 0.0, 0.09375, 0.0, 0.09375, 0.0, 0.1875, 0.0, 0.09375, 0.0, 0.0, 0.0, 0.0, 0.0, 0.09375, 0.0, 0.0, 0.0, 0.0, 0.0, 0.0, 0.0, 0.0, 0.0, 0.0, 0.0, 0.0, 0.0, 0.0, 0.0, 0.0, 0.0, 0.0, 0.0, 0.0, 0.0, 0.0, 0.0, 0.0, 0.0, 0.0, 0.0, 0.0, 0.0, 0.0, 0.0, 0.0, 0.0, 0.0, 0.0, 0.0, 0.0, 0.0, 0.0, 0.0, 0.0, 0.0, 0.0, 0.0, 0.0, 0.0, 0.0, 0.0, 0.0, 0.0, 0.0, 0.0, 0.0, 0.0, 0.0, 0.0, 0.0, 0.0, 0.0, 0.0, 0.0, 0.0, 0.0, 0.0, 0.0, 0.0, 0.0, 0.0, 0.0, 0.0, 0.0, 0.0, 0.0, 0.0, 0.0, 0.0, 0.0, 0.0, 0.0, 0.0, 0.0, 0.0, 0.0, 0.0, 0.0, 0.0, 0.0, 0.0, 0.0, 0.0, 0.0, 0.0, 0.0, 0.0, 0.0, 0.0, 0.0, 0.0, 0.0, 0.0, 0.0, 0.0, 0.0, 0.0, 0.0, 0.0, 0.0, 0.0, 0.0, 0.0, 0.0, 0.0, 0.0, 0.0, 0.0, 0.0, 0.0, 0.0, 0.0, 0.0, 0.0, 0.0, 0.0, 0.0, 0.0, 0.0, 0.0, 0.0, 0.0, 0.0, 0.0, 0.0, 0.0, 0.0, 0.0, 0.0, 0.0, 0.0, 0.0, 0.0, 0.0, 0.0, 0.0, 0.0, 0.0, 0.0, 0.0, 0.0, 0.0, 0.0, 0.0, 0.0, 0.0, 0.0, 0.0, 0.0, 0.0, 0.0, 0.0, 0.0, 0.0, 0.0, 0.0, 0.0, 0.0, 0.0, 0.0, 0.0, 0.0, 0.0, 0.0, 0.0, 0.0, 0.0, 0.0, 0.0, 0.0, 0.375, 0.75, 0.4375, 0.5625, 0.0, 0.0, 0.0, 0.0, 0.0, 0.0, 0.2812, 0.5625, 0.375, 0.75, 0.375, 0.75, 0.375, 0.75, 0.375, 0.75, 0.2812, 0.5625, 0.0, 0.0, 0.0, 0.0, 0.1875, 0.375, 0.1875, 0.375, 0.0, 0.0, 0.0, 0.0, 0.09375, 0.1875, 0.5625, 0.1875, 0.0, 0.0, 0.0, 0.0, 0.5, 0.375, 0.0, 0.0, 0.0, 0.0, 0.4375, 0.5625, 0.5, 0.375, 0.0, 0.0, 0.0, 0.0, 0.0, 0.0, 0.0, 0.0, 0.0, 0.0, 0.0, 0.0, 0.0, 0.0, 0.0, 0.0, 0.0, 0.0, 0.0, 0.0, 0.0, 0.0, 0.0, 0.0, 0.0, 0.0, 0.0, 0.0, 0.0, 0.0, 0.0, 0.0, 0.0, 0.0, 0.0, 0.0, 0.0, 0.0, 0.0, 0.0, 0.0, 0.0, 0.0, 0.0, 0.0, 0.0, 0.0, 0.0, 0.0, 0.0, 0.0, 0.0, 0.0, 0.0, 0.0, 0.0, 0.0, 0.0, 0.0, 0.0, 0.0, 0.0, 0.0, 0.0, 0.0, 0.0, 0.0, 0.0, 0.0, 0.0, 0.0, 0.0, 0.0, 0.0, 0.0, 0.0, 0.0, 0.0, 0.0, 0.0, 0.0, 0.0, 0.0, 0.0, 0.0, 0.0, 0.0, 0.0, 0.0, 0.0, 0.0, 0.0, 0.0, 0.0, 0.0, 0.0, 0.0, 0.0, 0.0, 0.0, 0.0, 0.0, 0.0, 0.0, 0.0, 0.0, 0.0, 0.0, 0.0, 0.0, 0.0, 0.0, 0.0, 0.0, 0.0, 0.0, 0.0, 0.0, 0.0, 0.0, 0.0, 0.0, 0.0, 0.0, 0.0, 0.0, 0.0, 0.0, 0.0, 0.0, 0.0, 0.0, 0.0, 0.0, 0.0, 0.0, 0.0, 0.0, 0.0, 0.0, 0.0, 0.0, 0.0, 0.0, 0.0, 0.0, 0.0, 0.0, 0.0, 0.0, 0.0, 0.0, 0.0, 0.0, 0.0, 0.0, 0.0, 0.0, 0.0, 0.0, 0.0, 0.0, 0.2812, 0.5625, 0.375, 0.75, 0.2812, 0.5625, 0.0, 0.0, 0.2812, 0.5625, 0.1875, 0.375, 0.0, 0.0, 0.0, 0.0, 0.0, 0.0, 0.0, 0.0, 0.0, 0.0, 0.0, 0.0, 0.0, 0.0, 0.0, 0.0, 0.0, 0.0, 0.0, 0.0, 0.0, 0.0, 0.0, 0.0, 0.1875, 0.375, 0.09375, 0.1875, 0.0, 0.0, 0.0, 0.0, 0.0, 0.0, 0.0, 0.0, 0.0, 0.0, 0.0, 0.0, 0.0, 0.0, 0.0, 0.0, 0.0, 0.0, 0.0, 0.0, 0.09375, 0.1875, 0.1875, 0.375, 0.0, 0.0, 0.1875, 0.375, 0.2812, 0.5625, 0.0, 0.0, 0.0, 0.0, 0.0, 0.0, 0.0, 0.0, 0.0, 0.0, 0.0, 0.0, 0.0, 0.0, 0.0, 0.0, 0.0, 0.0, 0.0, 0.0, 0.0, 0.0, 0.09375, 0.1875, 0.0, 0.0, 0.0, 0.0, 0.0, 0.0, 0.0, 0.0, 0.0, 0.0, 0.125, 0.75, 0.125, 0.9259, 0.0, 0.9259, 0.0, 0.75, 0.75, 0.75, 0.75, 0.9259, 0.625, 0.9259, 0.625, 0.75, 0.625, 0.75, 0.625, 0.9259, 0.5, 0.9259, 0.5, 0.75, 0.5, 0.75, 0.5, 0.9259, 0.375, 0.9259, 0.375, 0.75, 0.375, 0.75, 0.375, 0.9259, 0.25, 0.9259, 0.25, 0.75, 0.25, 0.75, 0.25, 0.9259, 0.125, 0.9259, 0.125, 0.75, 1.0, 0.75, 1.0, 0.9259, 0.875, 0.9259, 0.875, 0.75, 0.875, 0.75, 0.875, 0.9259, 0.75, 0.9259, 0.75, 0.75, 0.0, 0.0, 0.0, 0.0, 0.0, 0.0, 0.0, 0.0, 0.0, 0.0, 0.0, 0.0, 0.5, 0.75, 0.625, 0.75, 0.75, 0.75, 0.875, 0.75, 1.0, 0.75, 0.375, 0.0, 0.2812, 0.0, 0.1875, 0.0, 0.09375, 0.0, 0.2812, 0.5625, 0.1875, 0.375, 0.09375, 0.1875, 0.375, 0.0, 1.0, 0.75, 0.125, 0.75, 0.25, 0.75, 0.375, 0.75, 0.5, 0.75, 0.0, 0.0, 0.0, 0.0, 0.0, 0.0, 0.0, 0.0, 0.0, 0.0, 0.0, 0.0, 0.4156, 0.7906, 0.5844, 0.7906, 0.5844, 0.9594, 0.4156, 0.9594, 0.4156, 0.5406, 0.5844, 0.5406, 0.5844, 0.7094, 0.4156, 0.7094, 0.4156, 0.5406, 0.5844, 0.5406, 0.5844, 0.7094, 0.4156, 0.7094, 0.6656, 0.5406, 0.8344, 0.5406, 0.8344, 0.7094, 0.6656, 0.7094, 0.4156, 0.04061, 0.5844, 0.04061, 0.5844, 0.2094, 0.4156, 0.2094, 0.5844, 0.2906, 0.5844, 0.4594, 0.4156, 0.4594, 0.1656, 0.7094, 0.1656, 0.75, 0.125, 0.7094, 0.5844, 0.9594, 0.625, 0.9594, 0.5844, 1.0, 0.1656, 0.5406, 0.125, 0.5406, 0.1656, 0.5, 0.8344, 0.5406, 0.8344, 0.5, 0.875, 0.5406, 0.3344, 0.7094, 0.375, 0.7094, 0.3344, 0.75, 0.6656, 0.7094, 0.6656, 0.75, 0.625, 0.7094, 0.3344, 0.5406, 0.3344, 0.5, 0.375, 0.5406, 0.6656, 0.5406, 0.625, 0.5406, 0.6656, 0.5, 0.1656, 0.5406, 0.1656, 0.7094, 0.125, 0.7094, 0.125, 0.5406, 0.4156, 0.9594, 0.5844, 0.9594, 0.5844, 1.0, 0.4156, 1.0, 0.8344, 0.7094, 0.8344, 0.5406, 0.875, 0.5406, 0.875, 0.7094, 0.4156, 0.2906, 0.4156, 0.2094, 0.5844, 0.2094, 0.3344, 0.5406, 0.1656, 0.5406, 0.1656, 0.5, 0.3344, 0.5, 0.8344, 0.5406, 0.6656, 0.5406, 0.6656, 0.5, 0.8344, 0.5, 0.5844, 0.5406, 0.4156, 0.5406, 0.4156, 0.4594, 0.5844, 0.4594, 0.3344, 0.7094, 0.3344, 0.5406, 0.4156, 0.5406, 0.4156, 0.7094, 0.6656, 0.5406, 0.6656, 0.7094, 0.5844, 0.7094, 0.5844, 0.5406, 0.5844, 0.7906, 0.4156, 0.7906, 0.4156, 0.7094, 0.5844, 0.7094, 0.1656, 0.7094, 0.3344, 0.7094, 0.3344, 0.75, 0.1656, 0.75, 0.6656, 0.7094, 0.8344, 0.7094, 0.8344, 0.75, 0.6656, 0.75, 0.1656, 0.5406, 0.3344, 0.5406, 0.3344, 0.7094, 0.1656, 0.7094, 0.4156, 0.7906, 0.5844, 0.7906, 0.5844, 0.9594, 0.4156, 0.9594, 0.6656, 0.5406, 0.8344, 0.5406, 0.8344, 0.7094, 0.6656, 0.7094, 0.4156, 0.04061, 0.5844, 0.04061, 0.5844, 0.2094, 0.4156, 0.2094, 0.5844, 0.2906, 0.5844, 0.4594, 0.4156, 0.4594, 0.1656, 0.7094, 0.1656, 0.75, 0.125, 0.7094, 0.5844, 0.9594, 0.625, 0.9594, 0.5844, 1.0, 0.1656, 0.5406, 0.125, 0.5406, 0.1656, 0.5, 0.8344, 0.5406, 0.8344, 0.5, 0.875, 0.5406, 0.3344, 0.7094, 0.375, 0.7094, 0.3344, 0.75, 0.6656, 0.7094, 0.6656, 0.75, 0.625, 0.7094, 0.3344, 0.5406, 0.3344, 0.5, 0.375, 0.5406, 0.6656, 0.5406, 0.625, 0.5406, 0.6656, 0.5, 0.1656, 0.5406, 0.1656, 0.7094, 0.125, 0.7094, 0.125, 0.5406, 0.4156, 0.9594, 0.5844, 0.9594, 0.5844, 1.0, 0.4156, 1.0, 0.8344, 0.7094, 0.8344, 0.5406, 0.875, 0.5406, 0.875, 0.7094, 0.4156, 0.2906, 0.4156, 0.2094, 0.5844, 0.2094, 0.3344, 0.5406, 0.1656, 0.5406, 0.1656, 0.5, 0.3344, 0.5, 0.8344, 0.5406, 0.6656, 0.5406, 0.6656, 0.5, 0.8344, 0.5, 0.5844, 0.5406, 0.4156, 0.5406, 0.4156, 0.4594, 0.5844, 0.4594, 0.3344, 0.7094, 0.3344, 0.5406, 0.4156, 0.5406, 0.4156, 0.7094, 0.6656, 0.5406, 0.6656, 0.7094, 0.5844, 0.7094, 0.5844, 0.5406, 0.5844, 0.7906, 0.4156, 0.7906, 0.4156, 0.7094, 0.5844, 0.7094, 0.1656, 0.7094, 0.3344, 0.7094, 0.3344, 0.75, 0.1656, 0.75, 0.6656, 0.7094, 0.8344, 0.7094, 0.8344, 0.75, 0.6656, 0.75, 0.1656, 0.5406, 0.3344, 0.5406, 0.3344, 0.7094, 0.1656, 0.7094, 0.1656, 0.5406, 0.3344, 0.5406, 0.3344, 0.7094, 0.1656, 0.7094, 0.6656, 0.7094, 0.8344, 0.7094, 0.8344, 0.75, 0.6656, 0.75, 0.1656, 0.7094, 0.3344, 0.7094, 0.3344, 0.75, 0.1656, 0.75, 0.5844, 0.7906, 0.4156, 0.7906, 0.4156, 0.7094, 0.5844, 0.7094, 0.6656, 0.5406, 0.6656, 0.7094, 0.5844, 0.7094, 0.5844, 0.5406, 0.3344, 0.7094, 0.3344, 0.5406, 0.4156, 0.5406, 0.4156, 0.7094, 0.5844, 0.5406, 0.4156, 0.5406, 0.4156, 0.4594, 0.5844, 0.4594, 0.8344, 0.5406, 0.6656, 0.5406, 0.6656, 0.5, 0.8344, 0.5, 0.3344, 0.5406, 0.1656, 0.5406, 0.1656, 0.5, 0.3344, 0.5, 0.4156, 0.2906, 0.4156, 0.2094, 0.5844, 0.2094, 0.8344, 0.7094, 0.8344, 0.5406, 0.875, 0.5406, 0.875, 0.7094, 0.4156, 0.9594, 0.5844, 0.9594, 0.5844, 1.0, 0.4156, 1.0, 0.1656, 0.5406, 0.1656, 0.7094, 0.125, 0.7094, 0.125, 0.5406, 0.6656, 0.5406, 0.625, 0.5406, 0.6656, 0.5, 0.3344, 0.5406, 0.3344, 0.5, 0.375, 0.5406, 0.6656, 0.7094, 0.6656, 0.75, 0.625, 0.7094, 0.3344, 0.7094, 0.375, 0.7094, 0.3344, 0.75, 0.8344, 0.5406, 0.8344, 0.5, 0.875, 0.5406, 0.1656, 0.5406, 0.125, 0.5406, 0.1656, 0.5, 0.5844, 0.9594, 0.625, 0.9594, 0.5844, 1.0, 0.1656, 0.7094, 0.1656, 0.75, 0.125, 0.7094, 0.5844, 0.2906, 0.5844, 0.4594, 0.4156, 0.4594, 0.4156, 0.04061, 0.5844, 0.04061, 0.5844, 0.2094, 0.4156, 0.2094, 0.6656, 0.5406, 0.8344, 0.5406, 0.8344, 0.7094, 0.6656, 0.7094, 0.4156, 0.5406, 0.5844, 0.5406, 0.5844, 0.7094, 0.4156, 0.7094, 0.4156, 0.7906, 0.5844, 0.7906, 0.5844, 0.9594, 0.4156, 0.9594, 0.4156, 0.7906, 0.5844, 0.7906, 0.5844, 0.9594, 0.4156, 0.9594, 0.4156, 0.5406, 0.5844, 0.5406, 0.5844, 0.7094, 0.4156, 0.7094, 0.6656, 0.5406, 0.8344, 0.5406, 0.8344, 0.7094, 0.6656, 0.7094, 0.4156, 0.04061, 0.5844, 0.04061, 0.5844, 0.2094, 0.4156, 0.2094, 0.5844, 0.2906, 0.5844, 0.4594, 0.4156, 0.4594, 0.1656, 0.7094, 0.1656, 0.75, 0.125, 0.7094, 0.5844, 0.9594, 0.625, 0.9594, 0.5844, 1.0, 0.1656, 0.5406, 0.125, 0.5406, 0.1656, 0.5, 0.8344, 0.5406, 0.8344, 0.5, 0.875, 0.5406, 0.3344, 0.7094, 0.375, 0.7094, 0.3344, 0.75, 0.6656, 0.7094, 0.6656, 0.75, 0.625, 0.7094, 0.3344, 0.5406, 0.3344, 0.5, 0.375, 0.5406, 0.6656, 0.5406, 0.625, 0.5406, 0.6656, 0.5, 0.1656, 0.5406, 0.1656, 0.7094, 0.125, 0.7094, 0.125, 0.5406, 0.4156, 0.9594, 0.5844, 0.9594, 0.5844, 1.0, 0.4156, 1.0, 0.8344, 0.7094, 0.8344, 0.5406, 0.875, 0.5406, 0.875, 0.7094, 0.4156, 0.2906, 0.4156, 0.2094, 0.5844, 0.2094, 0.3344, 0.5406, 0.1656, 0.5406, 0.1656, 0.5, 0.3344, 0.5, 0.8344, 0.5406, 0.6656, 0.5406, 0.6656, 0.5, 0.8344, 0.5, 0.5844, 0.5406, 0.4156, 0.5406, 0.4156, 0.4594, 0.5844, 0.4594, 0.3344, 0.7094, 0.3344, 0.5406, 0.4156, 0.5406, 0.4156, 0.7094, 0.6656, 0.5406, 0.6656, 0.7094, 0.5844, 0.7094, 0.5844, 0.5406, 0.5844, 0.7906, 0.4156, 0.7906, 0.4156, 0.7094, 0.5844, 0.7094, 0.1656, 0.7094, 0.3344, 0.7094, 0.3344, 0.75, 0.1656, 0.75, 0.6656, 0.7094, 0.8344, 0.7094, 0.8344, 0.75, 0.6656, 0.75, 0.1656, 0.5406, 0.3344, 0.5406, 0.3344, 0.7094, 0.1656, 0.7094, 0.875, 0.9259, 1.0, 0.9259, 0.9825, 1.0, 0.8851, 1.0, 0.75, 0.9259, 0.875, 0.9259, 0.8677, 1.0, 0.7549, 1.0, 0.625, 0.9259, 0.75, 0.9259, 0.7451, 1.0, 0.6323, 1.0, 0.5, 0.9259, 0.625, 0.9259, 0.6149, 1.0, 0.5175, 1.0, 0.375, 0.9259, 0.5, 0.9259, 0.4825, 1.0, 0.3851, 1.0, 0.25, 0.9259, 0.375, 0.9259, 0.3677, 1.0, 0.2549, 1.0, 0.125, 0.9259, 0.25, 0.9259, 0.2451, 1.0, 0.1323, 1.0, 0.0, 0.9259, 0.125, 0.9259, 0.1149, 1.0, 0.01754, 1.0, 0.3822, 0.4032, 0.25, 0.458, 0.1178, 0.4032, 0.05432, 0.25, 0.1178, 0.09682, 0.25, 0.04204, 0.3822, 0.09682, 0.4457, 0.25, 0.0, 0.0, 0.0, 0.0, 0.0, 0.0, 0.0, 0.0, 0.0, 0.0, 0.0, 0.0, 0.0, 0.0, 0.0, 0.0, 0.0, 0.0, 0.0, 0.0, 0.0, 0.0, 0.0, 0.0])
me_cube_013.materials.append(mat_material_015)
me_cube_013.materials.append(mat_material_014)
me_cube_013.use_remesh_preserve_volume = False
me_cube_013.use_remesh_preserve_attributes = False
me_cube_013.use_mirror_vertex_groups = False
me_cube_013.update()

# ---- objects
ob_shoulder = bpy.data.objects.new('Shoulder', me_cone_002)
ob_leg_000 = bpy.data.objects.new('Leg.000', me_cube_004)
ob_body = bpy.data.objects.new('Body', me_cube_005)
ob_ancle_002 = bpy.data.objects.new('Ancle.002', me_cone_003)
ob_leg_001 = bpy.data.objects.new('Leg.001', me_cube_006)
ob_tip = bpy.data.objects.new('Tip', me_cone_005)
ob_ancle_006 = bpy.data.objects.new('Ancle.006', me_cone_007)
ob_head = bpy.data.objects.new('Head', me_cube_011)
ob_leg_002 = bpy.data.objects.new('Leg.002', me_cube_014)
ob_shoulder_001 = bpy.data.objects.new('Shoulder.001', me_cone_010)
ob_body_ver1 = bpy.data.objects.new('Body.ver1', me_cube_007)
ob_body_ver2 = bpy.data.objects.new('Body.ver2', me_cube_010)
ob_face = bpy.data.objects.new('Face', me_cube_013)

# ---- transforms, parenting, visibility, modifiers, constraints
ob_shoulder.location = (-2.0, 0.0, 0.0)
ob_shoulder.rotation_euler = (-0.0, 1.571, -0.0)
ob_shoulder.scale = (0.45, 0.45, 0.35)
ob_shoulder.lock_scale = (True, True, True)
ob_shoulder.lineart.crease_threshold = 0.0
ob_leg_000.location = (-2.657, 0.0, 0.1289)
ob_leg_000.rotation_euler = (0.0, 0.3043, 0.0)
ob_leg_000.scale = (0.75, 0.2, 0.2)
ob_leg_000.lineart.crease_threshold = 0.0
ob_body.location = (0.0, 1.748e-07, 0.0)
ob_body.rotation_euler = (3.142, 0.0, 0.0)
ob_body.lock_rotations_4d = False
ob_body.empty_display_type = 'ARROWS'
ob_body.lineart.crease_threshold = 0.0
ob_ancle_002.location = (-3.469, -0.003085, 0.3298)
ob_ancle_002.rotation_euler = (0.0, 1.571, -1.571)
ob_ancle_002.scale = (0.4, 0.4, 0.4)
ob_ancle_002.lineart.crease_threshold = 0.0
ob_leg_001.location = (-4.0, 7.451e-09, -0.389)
ob_leg_001.rotation_euler = (0.0, 2.224, 0.0)
ob_leg_001.scale = (0.75, 0.2, 0.2)
ob_leg_001.lineart.crease_threshold = 0.0
ob_tip.location = (-4.417, -0.007704, -2.735)
ob_tip.scale = (0.35, 0.35, 0.35)
ob_tip.lock_scale = (True, True, True)
ob_tip.lineart.crease_threshold = 0.0
ob_ancle_006.location = (-4.412, 0.003351, -1.009)
ob_ancle_006.rotation_euler = (0.0, 1.571, -1.571)
ob_ancle_006.scale = (0.4, 0.4, 0.4)
ob_ancle_006.lineart.crease_threshold = 0.0
ob_head.location = (0.0, 1.784, 0.0)
ob_head.rotation_euler = (3.142, 0.0, 0.0)
ob_head.delta_scale = (1.61, 1.0, 1.0)
ob_head.lock_rotations_4d = False
ob_head.empty_display_type = 'ARROWS'
ob_head.lineart.crease_threshold = 0.0
ob_leg_002.location = (-4.42, 7.451e-09, -1.848)
ob_leg_002.rotation_euler = (-0.0, 1.571, 0.0)
ob_leg_002.scale = (0.75, 0.2, 0.2)
ob_leg_002.lineart.crease_threshold = 0.0
ob_shoulder_001.location = (2.0, 0.0, 0.0)
ob_shoulder_001.rotation_euler = (-0.0, 1.571, -0.0)
ob_shoulder_001.scale = (0.45, 0.45, 0.35)
ob_shoulder_001.lock_scale = (True, True, True)
ob_shoulder_001.lineart.crease_threshold = 0.0
ob_body_ver1.location = (0.0, 1.748e-07, 0.0)
ob_body_ver1.rotation_euler = (3.142, 0.0, 0.0)
ob_body_ver1.lock_rotations_4d = False
ob_body_ver1.empty_display_type = 'ARROWS'
ob_body_ver1.lineart.crease_threshold = 0.0
ob_body_ver2.location = (0.0, 1.748e-07, 0.0)
ob_body_ver2.rotation_euler = (3.142, 0.0, 0.0)
ob_body_ver2.lock_rotations_4d = False
ob_body_ver2.empty_display_type = 'ARROWS'
ob_body_ver2.lineart.crease_threshold = 0.0
ob_face.location = (0.0, 1.804, 0.0)
ob_face.rotation_euler = (3.142, 0.0, 0.0)
ob_face.delta_scale = (1.61, 1.0, 1.0)
ob_face.lock_rotations_4d = False
ob_face.empty_display_type = 'ARROWS'
ob_face.lineart.crease_threshold = 0.0

# ---- collection membership
col_complete.objects.link(ob_shoulder)
col_complete.objects.link(ob_leg_000)
col_complete.objects.link(ob_body)
col_complete.objects.link(ob_ancle_002)
col_complete.objects.link(ob_leg_001)
col_complete.objects.link(ob_tip)
col_complete.objects.link(ob_ancle_006)
col_complete.objects.link(ob_head)
col_complete.objects.link(ob_leg_002)
col_complete.objects.link(ob_shoulder_001)
col_test.objects.link(ob_body_ver1)
col_test.objects.link(ob_body_ver2)
col_test.objects.link(ob_face)
def _layer_coll(name, lc=None):
    lc = lc or bpy.context.view_layer.layer_collection
    for c in lc.children:
        if c.name == name: return c
        r = _layer_coll(name, c)
        if r: return r
_layer_coll('Test').exclude = True

# ---- scene / render settings (as saved in the file)
scene.frame_start = 1; scene.frame_end = 250; scene.frame_set(66)
scene.render.engine = 'BLENDER_EEVEE_NEXT'
scene.cycles.use_denoising = False
scene.cycles.samples = 128
scene.cycles.sampling_pattern = 'TABULATED_SOBOL'
scene.cycles.use_adaptive_sampling = False
scene.cycles.use_light_tree = False
scene.view_settings.view_transform = 'Filmic'
bpy.context.view_layer.update()

# ---- added for rendering (the .blend has no active camera and no usable light): camera, sun
cam_auto = bpy.data.cameras.new('AutoCamera')
cam_auto.lens = 50.0
cam_auto.sensor_width = 36.0
cam_auto.clip_end = 1000.0
ob_auto_camera = bpy.data.objects.new('AutoCamera', cam_auto)
scene.collection.objects.link(ob_auto_camera)
ob_auto_camera.location = (7.54554, -10.0401, 6.13872)
ob_auto_camera.rotation_euler = (1.09748, -7.21219e-08, 0.694738)
scene.camera = ob_auto_camera
light_auto_sun = bpy.data.lights.new('AutoSun', 'SUN')
light_auto_sun.energy = 3.0
light_auto_sun.angle = 0.0523599
ob_auto_sun = bpy.data.objects.new('AutoSun', light_auto_sun)
scene.collection.objects.link(ob_auto_sun)
ob_auto_sun.rotation_euler = (0.872665, 0.174533, 0.523599)
bpy.context.view_layer.update()
